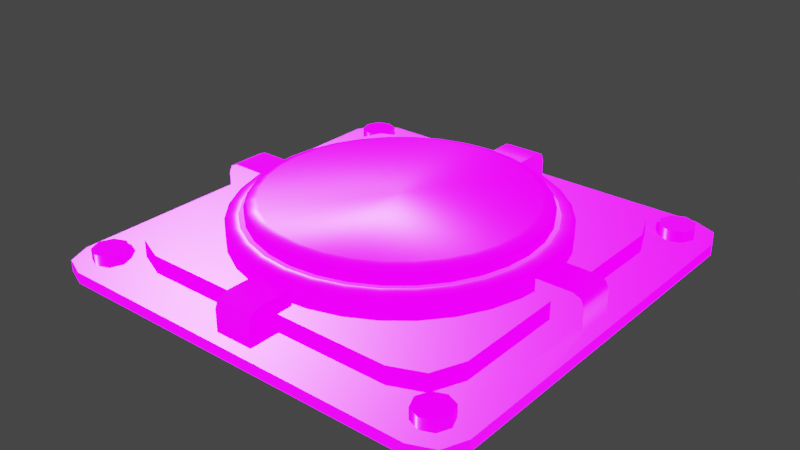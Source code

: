 # Source: button_ex.blend  (saved by Blender 3.6.13; exported with 4.5.12 LTS)
import bpy
from mathutils import Matrix  # noqa: F401  (used for matrix-valued properties, if any)

bpy.ops.wm.read_factory_settings(use_empty=True)
scene = bpy.context.scene
scene.name = 'Scene'

# ---- collections
col_collection = bpy.data.collections.new('Collection'); scene.collection.children.link(col_collection)

# ---- images (referenced by path relative to the original .blend; pixels are not part of the script)
import os
ASSET_DIR = os.environ.get("B2B_ASSET_DIR", "")  # directory of the original .blend (textures are referenced by path, not embedded)
HERE = os.path.dirname(os.path.abspath(__file__))  # packed textures are extracted next to this script under _unpacked/

def load_image(name, relpath, width, height, colorspace="sRGB"):
    """Load a texture the original file referenced (path relative to the .blend, or extracted next to this script)."""
    p = next((c for c in (os.path.join(HERE, relpath), os.path.join(ASSET_DIR, relpath)) if relpath and os.path.exists(c)), "")
    if p:
        img = bpy.data.images.load(p, check_existing=True)
        img.name = name
    else:  # same state as the original file: an image datablock whose file is absent (Cycles renders it pink)
        img = bpy.data.images.new(name, width, height)
        img.source = "FILE"
        img.filepath = "//" + (relpath or name)
    img.colorspace_settings.name = colorspace
    return img
img_button_g_color_png = load_image('button_g.color.png', 'button_g.color.png', 1024, 1024, 'sRGB')
img_button_b_color_png = load_image('button_b.color.png', 'button_b.color.png', 1024, 1024, 'sRGB')
img_button_c_data_png = load_image('button_c.data.png', 'button_c.data.png', 1024, 1024, 'sRGB')
img_button_m_data_png = load_image('button_m.data.png', 'button_m.data.png', 1024, 1024, 'sRGB')
img_button_r_data_png = load_image('button_r.data.png', 'button_r.data.png', 1024, 1024, 'sRGB')
img_button_n_normal_png = load_image('button_n.normal.png', 'button_n.normal.png', 1024, 1024, 'Linear Rec.709')

# ---- materials (node trees are filled in below, after node groups)
mat_material = bpy.data.materials.new('Material')
mat_material.alpha_threshold = 0.0
mat_material.use_transparent_shadow = False
mat_material.diffuse_color = (1.0, 1.0, 1.0, 1.0)
mat_material.roughness = 0.5
mat_material.line_color = (0.0, 0.0, 0.0, 1.0)

# ---- material node trees
mat_material.use_nodes = True; mat_material.node_tree.nodes.clear()
_N = mat_material.node_tree.nodes; _L = mat_material.node_tree.links
n0 = _N.new('ShaderNodeOutputMaterial'); n0.name = 'Material Output'; n0.location = (300, 300)
n1 = _N.new('ShaderNodeVertexColor'); n1.name = 'Color Attribute'; n1.location = (-521, 436)
n2 = _N.new('ShaderNodeRGB'); n2.name = 'RGB'; n2.location = (-851, 39)
n2.outputs[0].default_value = (0.271, 0.02764, 0.5, 1.0)
n3 = _N.new('ShaderNodeTexImage'); n3.name = 'Image Texture.002'; n3.location = (-657, -213)
n3.hide = True
n3.image = img_button_g_color_png
n4 = _N.new('ShaderNodeMix'); n4.name = 'Mix.002'; n4.location = (-387, -174)
n4.hide = True
n4.data_type = 'RGBA'
n4.blend_type = 'MULTIPLY'
n4.inputs[0].default_value = 1.0
n5 = _N.new('ShaderNodeMix'); n5.name = 'Mix'; n5.location = (-193, 213)
n5.hide = True
n5.data_type = 'RGBA'
n5.blend_type = 'MULTIPLY'
n5.inputs[0].default_value = 1.0
n6 = _N.new('ShaderNodeTexImage'); n6.name = 'Image Texture'; n6.location = (-657, 232)
n6.hide = True
n6.image = img_button_b_color_png
n7 = _N.new('ShaderNodeMix'); n7.name = 'Mix.001'; n7.location = (-387, 193)
n7.hide = True
n7.data_type = 'RGBA'
n7.blend_type = 'MULTIPLY'
n7.inputs[0].default_value = 1.0
n8 = _N.new('ShaderNodeTexImage'); n8.name = 'Image Texture.001'; n8.location = (-657, 193)
n8.hide = True
n8.image = img_button_c_data_png
n9 = _N.new('ShaderNodeTexImage'); n9.name = 'Image Texture.003'; n9.location = (-657, 155)
n9.hide = True
n9.image = img_button_m_data_png
n10 = _N.new('ShaderNodeTexImage'); n10.name = 'Image Texture.004'; n10.location = (-657, 116)
n10.hide = True
n10.image = img_button_r_data_png
n11 = _N.new('ShaderNodeTexImage'); n11.name = 'Image Texture.005'; n11.location = (-657, 77)
n11.hide = True
n11.image = img_button_n_normal_png
n12 = _N.new('ShaderNodeNormalMap'); n12.name = 'Normal Map'; n12.location = (-348, 77)
n12.hide = True
n13 = _N.new('ShaderNodeBsdfPrincipled'); n13.name = 'Principled BSDF'; n13.location = (10, 300)
n13.distribution = 'GGX'
n13.subsurface_method = 'RANDOM_WALK_SKIN'
n13.inputs[3].default_value = 1.45
n13.inputs[28].default_value = 10.0
_L.new(n13.outputs[0], n0.inputs[0])
_L.new(n6.outputs[0], n5.inputs[6])
_L.new(n5.outputs[2], n13.inputs[0])
_L.new(n7.outputs[2], n5.inputs[7])
_L.new(n8.outputs[0], n7.inputs[6])
_L.new(n3.outputs[0], n4.inputs[6])
_L.new(n2.outputs[0], n4.inputs[7])
_L.new(n4.outputs[2], n13.inputs[27])
_L.new(n2.outputs[0], n7.inputs[7])
_L.new(n9.outputs[0], n13.inputs[1])
_L.new(n10.outputs[0], n13.inputs[2])
_L.new(n11.outputs[0], n12.inputs[1])
_L.new(n12.outputs[0], n13.inputs[5])
n0.is_active_output = True

# ---- world
world_world = bpy.data.worlds.new('World'); scene.world = world_world
world_world.use_nodes = True; world_world.node_tree.nodes.clear()
_N = world_world.node_tree.nodes; _L = world_world.node_tree.links
n0 = _N.new('ShaderNodeOutputWorld'); n0.name = 'World Output'; n0.location = (300, 300)
n1 = _N.new('ShaderNodeBackground'); n1.name = 'Background'; n1.location = (10, 300)
n1.inputs[0].default_value = (0.05088, 0.05088, 0.05088, 1.0)
_L.new(n1.outputs[0], n0.inputs[0])
n0.is_active_output = True
world_world.color = (0.05088, 0.05088, 0.05088)
world_world.use_sun_shadow = False
world_world.sun_shadow_jitter_overblur = 0.0

# ---- meshes
me_plane = bpy.data.meshes.new('Plane')
me_plane.from_pydata([(-1.0, -0.5, 0.0), (-0.94, -0.088, 0.05), (-0.4991, -1.0, 0.0), (-0.85, -1.0, 0.0), (-1.0, -0.85, 0.0), (-0.9561, -0.9561, 0.0), (-1.0, -0.85, 0.05), (-0.85, -1.0, 0.05), (-0.9561, -0.9561, 0.05), (-0.8, -0.5, 0.05), (-0.6, -0.8, 0.05), (-0.8, -0.6, 0.05), (-0.7414, -0.7414, 0.05), (-0.9, -0.725, 0.05), (-0.725, -0.9, 0.05), (-0.9, -0.088, 0.05), (-0.84, -0.76, 0.05), (-0.8966, -0.7834, 0.05), (-0.92, -0.84, 0.05), (-0.8966, -0.8966, 0.05), (-0.84, -0.92, 0.05), (-0.7834, -0.8966, 0.05), (-0.76, -0.84, 0.05), (-0.7834, -0.7834, 0.05), (-0.84, -0.76, 0.1), (-0.8966, -0.7834, 0.1), (-0.92, -0.84, 0.1), (-0.8966, -0.8966, 0.1), (-0.84, -0.92, 0.1), (-0.7834, -0.8966, 0.1), (-0.76, -0.84, 0.1), (-0.7834, -0.7834, 0.1), (-0.84, -0.84, 0.1), (5.821e-10, -0.5, 0.13), (-0.7277, -0.088, 0.13), (-0.8, -0.088, 0.13), (-0.6, -0.8, 0.13), (-0.7414, -0.7414, 0.13), (-0.8, -0.6, 0.13), (-0.4991, -1.0, 0.05), (-1.0, -0.5, 0.05), (-1.164e-09, -0.94, 0.05), (-0.4991, -0.8, 0.13), (-0.4991, -0.8, 0.05), (-0.9, -0.5, 0.05), (-0.8, -0.088, 0.05), (-0.4991, -0.9, 0.05), (-1.164e-09, -0.728, 0.13), (-0.8, -0.5, 0.13), (-0.4991, -0.5, 0.13), (-0.7277, -0.088, 0.2), (-0.8, -0.088, 0.2), (-0.89, -0.088, 0.2), (-0.7277, 0.0, 0.2), (-0.9254, -0.088, 0.1854), (-0.8, 0.0, 0.2), (-0.94, -0.088, 0.15), (-0.89, 0.0, 0.2), (-0.9254, 0.0, 0.1854), (-0.94, 0.0, 0.15), (-0.94, 0.088, 0.05), (-0.9, 0.088, 0.05), (-0.7277, 0.088, 0.13), (-0.8, 0.088, 0.13), (-0.8, 0.088, 0.05), (-0.7277, 0.088, 0.2), (-0.8, 0.088, 0.2), (-0.89, 0.088, 0.2), (-0.9254, 0.088, 0.1854), (-0.94, 0.088, 0.15), (1.0, 4.429e-08, 0.0), (4.371e-08, -1.0, 0.0), (4.371e-08, -1.0, 0.05), (0.5, -1.0, 0.0), (0.088, -0.94, 0.05), (1.0, -0.4991, 0.0), (1.0, -0.85, 0.0), (0.85, -1.0, 0.0), (0.9561, -0.9561, 0.0), (0.85, -1.0, 0.05), (1.0, -0.85, 0.05), (0.9561, -0.9561, 0.05), (0.5, -0.8, 0.05), (0.8, -0.6, 0.05), (0.6, -0.8, 0.05), (0.7414, -0.7414, 0.05), (0.725, -0.9, 0.05), (0.9, -0.725, 0.05), (0.088, -0.9, 0.05), (0.76, -0.84, 0.05), (0.7834, -0.8966, 0.05), (0.84, -0.92, 0.05), (0.8966, -0.8966, 0.05), (0.92, -0.84, 0.05), (0.8966, -0.7834, 0.05), (0.84, -0.76, 0.05), (0.7834, -0.7834, 0.05), (0.76, -0.84, 0.1), (0.7834, -0.8966, 0.1), (0.84, -0.92, 0.1), (0.8966, -0.8966, 0.1), (0.92, -0.84, 0.1), (0.8966, -0.7834, 0.1), (0.84, -0.76, 0.1), (0.7834, -0.7834, 0.1), (0.84, -0.84, 0.1), (0.5, 2.244e-08, 0.13), (0.088, -0.7277, 0.13), (0.088, -0.8, 0.13), (0.8, -0.6, 0.13), (0.7414, -0.7414, 0.13), (0.6, -0.8, 0.13), (1.0, -0.4991, 0.05), (0.5, -1.0, 0.05), (0.94, 3.992e-08, 0.05), (0.8, -0.4991, 0.13), (0.8, -0.4991, 0.05), (0.5, -0.9, 0.05), (0.088, -0.8, 0.05), (0.9, -0.4991, 0.05), (0.5, -0.8, 0.13), (0.5, -0.4991, 0.13), (0.088, -0.7277, 0.2), (0.088, -0.8, 0.2), (0.088, -0.89, 0.2), (3.181e-08, -0.7277, 0.2), (0.088, -0.9254, 0.1854), (3.497e-08, -0.8, 0.2), (0.088, -0.94, 0.15), (3.89e-08, -0.89, 0.2), (4.045e-08, -0.9254, 0.1854), (4.109e-08, -0.94, 0.15), (-0.088, -0.94, 0.05), (-0.088, -0.9, 0.05), (-0.088, -0.7277, 0.13), (-0.088, -0.8, 0.13), (-0.088, -0.8, 0.05), (-0.088, -0.7277, 0.2), (-0.088, -0.8, 0.2), (-0.088, -0.89, 0.2), (-0.088, -0.9254, 0.1854), (-0.088, -0.94, 0.15), (1.0, 8.742e-08, 0.05), (1.0, 0.5, 0.0), (0.94, 0.088, 0.05), (0.4991, 1.0, 0.0), (0.85, 1.0, 0.0), (1.0, 0.85, 0.0), (0.9561, 0.9561, 0.0), (1.0, 0.85, 0.05), (0.85, 1.0, 0.05), (0.9561, 0.9561, 0.05), (0.8, 0.5, 0.05), (0.6, 0.8, 0.05), (0.8, 0.6, 0.05), (0.7414, 0.7414, 0.05), (0.9, 0.725, 0.05), (0.725, 0.9, 0.05), (0.9, 0.088, 0.05), (0.84, 0.76, 0.05), (0.8966, 0.7834, 0.05), (0.92, 0.84, 0.05), (0.8966, 0.8966, 0.05), (0.84, 0.92, 0.05), (0.7834, 0.8966, 0.05), (0.76, 0.84, 0.05), (0.7834, 0.7834, 0.05), (0.84, 0.76, 0.1), (0.8966, 0.7834, 0.1), (0.92, 0.84, 0.1), (0.8966, 0.8966, 0.1), (0.84, 0.92, 0.1), (0.7834, 0.8966, 0.1), (0.76, 0.84, 0.1), (0.7834, 0.7834, 0.1), (0.84, 0.84, 0.1), (-4.429e-08, 0.5, 0.13), (0.7277, 0.088, 0.13), (0.8, 0.088, 0.13), (0.6, 0.8, 0.13), (0.7414, 0.7414, 0.13), (0.8, 0.6, 0.13), (0.4991, 1.0, 0.05), (1.0, 0.5, 0.05), (0.4991, 0.8, 0.13), (0.4991, 0.8, 0.05), (0.9, 0.5, 0.05), (0.8, 0.088, 0.05), (0.4991, 0.9, 0.05), (0.8, 0.5, 0.13), (0.4991, 0.5, 0.13), (0.7277, 6.362e-08, 0.13), (0.7277, 0.088, 0.2), (0.8, 0.088, 0.2), (0.89, 0.088, 0.2), (0.7277, 6.362e-08, 0.2), (0.9254, 0.088, 0.1854), (0.8, 6.994e-08, 0.2), (0.94, 0.088, 0.15), (0.89, 7.781e-08, 0.2), (0.9254, 8.09e-08, 0.1854), (0.94, 8.218e-08, 0.15), (0.94, -0.088, 0.05), (0.9, -0.088, 0.05), (0.7277, -0.088, 0.13), (0.8, -0.088, 0.13), (0.8, -0.088, 0.05), (0.7277, -0.088, 0.2), (0.8, -0.088, 0.2), (0.89, -0.088, 0.2), (0.9254, -0.088, 0.1854), (0.94, -0.088, 0.15), (-1.0, -1.317e-07, 0.0), (-1.0, -1.317e-07, 0.05), (-1.311e-07, 1.0, 0.0), (-1.311e-07, 1.0, 0.05), (-0.5, 1.0, 0.0), (-0.088, 0.94, 0.05), (-1.0, 0.4991, 0.0), (-1.0, 0.85, 0.0), (-0.85, 1.0, 0.0), (-0.9561, 0.9561, 0.0), (-0.85, 1.0, 0.05), (-1.0, 0.85, 0.05), (-0.9561, 0.9561, 0.05), (-0.5, 0.8, 0.05), (-0.8, 0.6, 0.05), (-0.6, 0.8, 0.05), (-0.7414, 0.7414, 0.05), (-0.725, 0.9, 0.05), (-0.9, 0.725, 0.05), (-0.088, 0.9, 0.05), (-0.76, 0.84, 0.05), (-0.7834, 0.8966, 0.05), (-0.84, 0.92, 0.05), (-0.8966, 0.8966, 0.05), (-0.92, 0.84, 0.05), (-0.8966, 0.7834, 0.05), (-0.84, 0.76, 0.05), (-0.7834, 0.7834, 0.05), (-0.76, 0.84, 0.1), (-0.7834, 0.8966, 0.1), (-0.84, 0.92, 0.1), (-0.8966, 0.8966, 0.1), (-0.92, 0.84, 0.1), (-0.8966, 0.7834, 0.1), (-0.84, 0.76, 0.1), (-0.7834, 0.7834, 0.1), (-0.84, 0.84, 0.1), (-0.5, -6.615e-08, 0.13), (-0.088, 0.7277, 0.13), (-0.088, 0.8, 0.13), (-0.8, 0.6, 0.13), (-0.7414, 0.7414, 0.13), (-0.6, 0.8, 0.13), (-1.0, 0.4991, 0.05), (-0.5, 1.0, 0.05), (-0.94, -1.221e-07, 0.05), (-1.233e-07, 0.94, 0.05), (-0.8, 0.4991, 0.13), (-0.8, 0.4991, 0.05), (-0.5, 0.9, 0.05), (-0.088, 0.8, 0.05), (-0.9, 0.4991, 0.05), (-0.728, -9.43e-08, 0.13), (-0.5, 0.8, 0.13), (-0.5, 0.4991, 0.13), (-9.543e-08, 0.7277, 0.13), (-0.088, 0.7277, 0.2), (-0.088, 0.8, 0.2), (-0.088, 0.89, 0.2), (-9.543e-08, 0.7277, 0.2), (-0.088, 0.9254, 0.1854), (-1.049e-07, 0.8, 0.2), (-0.088, 0.94, 0.15), (-1.167e-07, 0.89, 0.2), (-1.213e-07, 0.9254, 0.1854), (-1.233e-07, 0.94, 0.15), (0.088, 0.94, 0.05), (0.088, 0.9, 0.05), (0.088, 0.7277, 0.13), (0.088, 0.8, 0.13), (0.088, 0.8, 0.05), (0.088, 0.7277, 0.2), (0.088, 0.8, 0.2), (0.088, 0.89, 0.2), (0.088, 0.9254, 0.1854), (0.088, 0.94, 0.15), (1.539e-08, 0.72, 0.13), (-0.1405, 0.7062, 0.13), (-0.2755, 0.6652, 0.13), (-0.4, 0.5987, 0.13), (-0.5091, 0.5091, 0.13), (-0.5987, 0.4, 0.13), (-0.6652, 0.2755, 0.13), (-0.7062, 0.1405, 0.13), (-0.72, 3.272e-09, 0.13), (-0.7062, -0.1405, 0.13), (-0.6652, -0.2755, 0.13), (-0.5987, -0.4, 0.13), (-0.5091, -0.5091, 0.13), (-0.4, -0.5987, 0.13), (-0.2755, -0.6652, 0.13), (-0.1405, -0.7062, 0.13), (1.539e-08, -0.72, 0.13), (0.1405, -0.7062, 0.13), (0.2755, -0.6652, 0.13), (0.4, -0.5987, 0.13), (0.5091, -0.5091, 0.13), (0.5987, -0.4, 0.13), (0.6652, -0.2755, 0.13), (0.7062, -0.1405, 0.13), (0.72, 3.272e-09, 0.13), (0.7062, 0.1405, 0.13), (0.6652, 0.2755, 0.13), (0.5987, 0.4, 0.13), (0.5091, 0.5091, 0.13), (0.4, 0.5987, 0.13), (0.2755, 0.6652, 0.13), (0.1405, 0.7062, 0.13), (1.539e-08, 0.6616, 0.23), (-0.1291, 0.6489, 0.23), (-0.2532, 0.6112, 0.23), (-0.3676, 0.5501, 0.23), (-0.4678, 0.4678, 0.23), (-0.5501, 0.3676, 0.23), (-0.6112, 0.2532, 0.23), (-0.6489, 0.1291, 0.23), (-0.6616, 3.272e-09, 0.23), (-0.6489, -0.1291, 0.23), (-0.6112, -0.2532, 0.23), (-0.5501, -0.3676, 0.23), (-0.4678, -0.4678, 0.23), (-0.3676, -0.5501, 0.23), (-0.2532, -0.6112, 0.23), (-0.1291, -0.6489, 0.23), (1.539e-08, -0.6616, 0.23), (0.1291, -0.6489, 0.23), (0.2532, -0.6112, 0.23), (0.3676, -0.5501, 0.23), (0.4678, -0.4678, 0.23), (0.5501, -0.3676, 0.23), (0.6112, -0.2532, 0.23), (0.6489, -0.1291, 0.23), (0.6616, 3.272e-09, 0.23), (0.6489, 0.1291, 0.23), (0.6112, 0.2532, 0.23), (0.5501, 0.3676, 0.23), (0.4678, 0.4678, 0.23), (0.3676, 0.5501, 0.23), (0.2532, 0.6112, 0.23), (0.1291, 0.6489, 0.23), (4.542e-08, 1.176e-09, 0.1543), (-0.1371, 0.6891, 0.23), (-0.1405, 0.7062, 0.2127), (1.539e-08, 0.72, 0.2127), (1.539e-08, 0.7026, 0.23), (-0.2689, 0.6491, 0.23), (-0.2755, 0.6652, 0.2127), (-0.3904, 0.5842, 0.23), (-0.4, 0.5987, 0.2127), (-0.4968, 0.4968, 0.23), (-0.5091, 0.5091, 0.2127), (-0.5842, 0.3904, 0.23), (-0.5987, 0.4, 0.2127), (-0.6491, 0.2689, 0.23), (-0.6652, 0.2755, 0.2127), (-0.6891, 0.1371, 0.23), (-0.7062, 0.1405, 0.2127), (-0.7026, 3.272e-09, 0.23), (-0.72, 3.272e-09, 0.2127), (-0.6891, -0.1371, 0.23), (-0.7062, -0.1405, 0.2127), (-0.6491, -0.2689, 0.23), (-0.6652, -0.2755, 0.2127), (-0.5842, -0.3904, 0.23), (-0.5987, -0.4, 0.2127), (-0.4968, -0.4968, 0.23), (-0.5091, -0.5091, 0.2127), (-0.3904, -0.5842, 0.23), (-0.4, -0.5987, 0.2127), (-0.2689, -0.6491, 0.23), (-0.2755, -0.6652, 0.2127), (-0.1371, -0.6891, 0.23), (-0.1405, -0.7062, 0.2127), (1.539e-08, -0.7026, 0.23), (1.539e-08, -0.72, 0.2127), (0.1371, -0.6891, 0.23), (0.1405, -0.7062, 0.2127), (0.2689, -0.6491, 0.23), (0.2755, -0.6652, 0.2127), (0.3904, -0.5842, 0.23), (0.4, -0.5987, 0.2127), (0.4968, -0.4968, 0.23), (0.5091, -0.5091, 0.2127), (0.5842, -0.3904, 0.23), (0.5987, -0.4, 0.2127), (0.6491, -0.2689, 0.23), (0.6652, -0.2755, 0.2127), (0.6891, -0.1371, 0.23), (0.7062, -0.1405, 0.2127), (0.7026, 3.272e-09, 0.23), (0.72, 3.272e-09, 0.2127), (0.6891, 0.1371, 0.23), (0.7062, 0.1405, 0.2127), (0.6491, 0.2689, 0.23), (0.6652, 0.2755, 0.2127), (0.5842, 0.3904, 0.23), (0.5987, 0.4, 0.2127), (0.4968, 0.4968, 0.23), (0.5091, 0.5091, 0.2127), (0.3904, 0.5842, 0.23), (0.4, 0.5987, 0.2127), (0.2689, 0.6491, 0.23), (0.2755, 0.6652, 0.2127), (0.1371, 0.6891, 0.23), (0.1405, 0.7062, 0.2127)], [], [(3, 2, 39, 7), (2, 71, 72, 39), (9, 11, 38, 48), (212, 0, 40, 213), (44, 13, 11, 9), (6, 4, 5, 8), (8, 5, 3, 7), (0, 4, 6, 40), (10, 43, 42, 36), (14, 46, 43, 10), (11, 12, 37, 38), (7, 39, 46, 14), (40, 6, 13, 44), (16, 23, 12, 11), (23, 22, 10, 12), (22, 21, 14, 10), (21, 20, 7, 14), (20, 19, 8, 7), (19, 18, 6, 8), (18, 17, 13, 6), (17, 16, 11, 13), (22, 23, 31, 30), (20, 21, 29, 28), (18, 19, 27, 26), (16, 17, 25, 24), (23, 16, 24, 31), (21, 22, 30, 29), (19, 20, 28, 27), (17, 18, 26, 25), (25, 26, 32), (26, 27, 32), (27, 28, 32), (28, 29, 32), (29, 30, 32), (30, 31, 32), (31, 24, 32), (24, 25, 32), (48, 38, 37, 49), (49, 37, 36, 42), (12, 10, 36, 37), (41, 132, 39, 72), (1, 257, 213, 40), (136, 135, 42, 43), (45, 15, 44, 9), (133, 136, 43, 46), (15, 1, 40, 44), (132, 133, 46, 39), (134, 47, 33, 49), (135, 134, 49, 42), (264, 34, 49, 249), (34, 35, 48, 49), (35, 45, 9, 48), (45, 35, 51, 52), (34, 264, 53, 50), (35, 34, 50, 51), (54, 56, 1, 15), (45, 52, 54, 15), (51, 50, 53, 55), (54, 52, 57, 58), (56, 54, 58, 59), (52, 51, 55, 57), (1, 56, 59, 257), (64, 67, 66, 63), (62, 65, 53, 264), (63, 66, 65, 62), (68, 61, 60, 69), (64, 61, 68, 67), (66, 55, 53, 65), (68, 58, 57, 67), (69, 59, 58, 68), (67, 57, 55, 66), (60, 257, 59, 69), (76, 75, 112, 80), (75, 70, 142, 112), (82, 84, 111, 120), (71, 73, 113, 72), (117, 86, 84, 82), (79, 77, 78, 81), (81, 78, 76, 80), (73, 77, 79, 113), (83, 116, 115, 109), (87, 119, 116, 83), (84, 85, 110, 111), (80, 112, 119, 87), (113, 79, 86, 117), (89, 96, 85, 84), (96, 95, 83, 85), (95, 94, 87, 83), (94, 93, 80, 87), (93, 92, 81, 80), (92, 91, 79, 81), (91, 90, 86, 79), (90, 89, 84, 86), (95, 96, 104, 103), (93, 94, 102, 101), (91, 92, 100, 99), (89, 90, 98, 97), (96, 89, 97, 104), (94, 95, 103, 102), (92, 93, 101, 100), (90, 91, 99, 98), (98, 99, 105), (99, 100, 105), (100, 101, 105), (101, 102, 105), (102, 103, 105), (103, 104, 105), (104, 97, 105), (97, 98, 105), (120, 111, 110, 121), (121, 110, 109, 115), (85, 83, 109, 110), (114, 202, 112, 142), (74, 41, 72, 113), (206, 205, 115, 116), (118, 88, 117, 82), (203, 206, 116, 119), (88, 74, 113, 117), (202, 203, 119, 112), (204, 191, 106, 121), (205, 204, 121, 115), (47, 107, 121, 33), (107, 108, 120, 121), (108, 118, 82, 120), (118, 108, 123, 124), (107, 47, 125, 122), (108, 107, 122, 123), (126, 128, 74, 88), (118, 124, 126, 88), (123, 122, 125, 127), (126, 124, 129, 130), (128, 126, 130, 131), (124, 123, 127, 129), (74, 128, 131, 41), (136, 139, 138, 135), (134, 137, 125, 47), (135, 138, 137, 134), (140, 133, 132, 141), (136, 133, 140, 139), (138, 127, 125, 137), (140, 130, 129, 139), (141, 131, 130, 140), (139, 129, 127, 138), (132, 41, 131, 141), (146, 145, 182, 150), (145, 214, 215, 182), (152, 154, 181, 189), (70, 143, 183, 142), (186, 156, 154, 152), (149, 147, 148, 151), (151, 148, 146, 150), (143, 147, 149, 183), (153, 185, 184, 179), (157, 188, 185, 153), (154, 155, 180, 181), (150, 182, 188, 157), (183, 149, 156, 186), (159, 166, 155, 154), (166, 165, 153, 155), (165, 164, 157, 153), (164, 163, 150, 157), (163, 162, 151, 150), (162, 161, 149, 151), (161, 160, 156, 149), (160, 159, 154, 156), (165, 166, 174, 173), (163, 164, 172, 171), (161, 162, 170, 169), (159, 160, 168, 167), (166, 159, 167, 174), (164, 165, 173, 172), (162, 163, 171, 170), (160, 161, 169, 168), (168, 169, 175), (169, 170, 175), (170, 171, 175), (171, 172, 175), (172, 173, 175), (173, 174, 175), (174, 167, 175), (167, 168, 175), (189, 181, 180, 190), (190, 180, 179, 184), (155, 153, 179, 180), (258, 278, 182, 215), (144, 114, 142, 183), (282, 281, 184, 185), (187, 158, 186, 152), (279, 282, 185, 188), (158, 144, 183, 186), (278, 279, 188, 182), (280, 267, 176, 190), (281, 280, 190, 184), (191, 177, 190, 106), (177, 178, 189, 190), (178, 187, 152, 189), (187, 178, 193, 194), (177, 191, 195, 192), (178, 177, 192, 193), (196, 198, 144, 158), (187, 194, 196, 158), (193, 192, 195, 197), (196, 194, 199, 200), (198, 196, 200, 201), (194, 193, 197, 199), (144, 198, 201, 114), (206, 209, 208, 205), (204, 207, 195, 191), (205, 208, 207, 204), (210, 203, 202, 211), (206, 203, 210, 209), (208, 197, 195, 207), (210, 200, 199, 209), (211, 201, 200, 210), (209, 199, 197, 208), (202, 114, 201, 211), (219, 218, 255, 223), (218, 212, 213, 255), (225, 227, 254, 265), (214, 216, 256, 215), (261, 229, 227, 225), (222, 220, 221, 224), (224, 221, 219, 223), (216, 220, 222, 256), (226, 260, 259, 252), (230, 263, 260, 226), (227, 228, 253, 254), (223, 255, 263, 230), (256, 222, 229, 261), (232, 239, 228, 227), (239, 238, 226, 228), (238, 237, 230, 226), (237, 236, 223, 230), (236, 235, 224, 223), (235, 234, 222, 224), (234, 233, 229, 222), (233, 232, 227, 229), (238, 239, 247, 246), (236, 237, 245, 244), (234, 235, 243, 242), (232, 233, 241, 240), (239, 232, 240, 247), (237, 238, 246, 245), (235, 236, 244, 243), (233, 234, 242, 241), (241, 242, 248), (242, 243, 248), (243, 244, 248), (244, 245, 248), (245, 246, 248), (246, 247, 248), (247, 240, 248), (240, 241, 248), (265, 254, 253, 266), (266, 253, 252, 259), (228, 226, 252, 253), (257, 60, 255, 213), (217, 258, 215, 256), (64, 63, 259, 260), (262, 231, 261, 225), (61, 64, 260, 263), (231, 217, 256, 261), (60, 61, 263, 255), (62, 264, 249, 266), (63, 62, 266, 259), (267, 250, 266, 176), (250, 251, 265, 266), (251, 262, 225, 265), (262, 251, 269, 270), (250, 267, 271, 268), (251, 250, 268, 269), (272, 274, 217, 231), (262, 270, 272, 231), (269, 268, 271, 273), (272, 270, 275, 276), (274, 272, 276, 277), (270, 269, 273, 275), (217, 274, 277, 258), (282, 285, 284, 281), (280, 283, 271, 267), (281, 284, 283, 280), (286, 279, 278, 287), (282, 279, 286, 285), (284, 273, 271, 283), (286, 276, 275, 285), (287, 277, 276, 286), (285, 275, 273, 284), (278, 258, 277, 287), (345, 403, 405, 346), (332, 377, 379, 333), (346, 405, 407, 347), (333, 379, 381, 334), (347, 407, 409, 348), (334, 381, 383, 335), (321, 353, 357, 322), (348, 409, 411, 349), (335, 383, 385, 336), (289, 354, 355, 288), (349, 411, 413, 350), (336, 385, 387, 337), (323, 359, 361, 324), (350, 413, 415, 351), (337, 387, 389, 338), (324, 361, 363, 325), (338, 389, 391, 339), (325, 363, 365, 326), (322, 357, 359, 323), (339, 391, 393, 340), (326, 365, 367, 327), (340, 393, 395, 341), (327, 367, 369, 328), (341, 395, 397, 342), (328, 369, 371, 329), (342, 397, 399, 343), (329, 371, 373, 330), (343, 399, 401, 344), (330, 373, 375, 331), (344, 401, 403, 345), (331, 375, 377, 332), (321, 352, 320), (320, 352, 351), (351, 352, 350), (350, 352, 349), (349, 352, 348), (348, 352, 347), (347, 352, 346), (346, 352, 345), (345, 352, 344), (344, 352, 343), (343, 352, 342), (342, 352, 341), (341, 352, 340), (340, 352, 339), (339, 352, 338), (338, 352, 337), (337, 352, 336), (336, 352, 335), (335, 352, 334), (334, 352, 333), (333, 352, 332), (332, 352, 331), (331, 352, 330), (330, 352, 329), (329, 352, 328), (328, 352, 327), (327, 352, 326), (326, 352, 325), (325, 352, 324), (324, 352, 323), (323, 352, 322), (322, 352, 321), (290, 358, 354, 289), (351, 415, 356, 320), (291, 360, 358, 290), (292, 362, 360, 291), (293, 364, 362, 292), (294, 366, 364, 293), (295, 368, 366, 294), (296, 370, 368, 295), (297, 372, 370, 296), (298, 374, 372, 297), (299, 376, 374, 298), (300, 378, 376, 299), (301, 380, 378, 300), (302, 382, 380, 301), (303, 384, 382, 302), (304, 386, 384, 303), (305, 388, 386, 304), (306, 390, 388, 305), (307, 392, 390, 306), (308, 394, 392, 307), (309, 396, 394, 308), (310, 398, 396, 309), (311, 400, 398, 310), (312, 402, 400, 311), (313, 404, 402, 312), (314, 406, 404, 313), (315, 408, 406, 314), (316, 410, 408, 315), (317, 412, 410, 316), (318, 414, 412, 317), (319, 416, 414, 318), (288, 355, 416, 319), (354, 353, 356, 355), (358, 357, 353, 354), (360, 359, 357, 358), (362, 361, 359, 360), (364, 363, 361, 362), (366, 365, 363, 364), (368, 367, 365, 366), (370, 369, 367, 368), (372, 371, 369, 370), (374, 373, 371, 372), (376, 375, 373, 374), (378, 377, 375, 376), (380, 379, 377, 378), (382, 381, 379, 380), (384, 383, 381, 382), (386, 385, 383, 384), (388, 387, 385, 386), (390, 389, 387, 388), (392, 391, 389, 390), (394, 393, 391, 392), (396, 395, 393, 394), (398, 397, 395, 396), (400, 399, 397, 398), (402, 401, 399, 400), (404, 403, 401, 402), (406, 405, 403, 404), (408, 407, 405, 406), (410, 409, 407, 408), (412, 411, 409, 410), (414, 413, 411, 412), (416, 415, 413, 414), (355, 356, 415, 416), (320, 356, 353, 321)])
me_plane.polygons.foreach_set('use_smooth', [True] * 416)
_k = set([(1, 15), (1, 56), (1, 257), (6, 8), (6, 40), (7, 8), (7, 39), (9, 11), (9, 45), (10, 12), (10, 43), (11, 12), (15, 45), (16, 17), (16, 23), (17, 18), (18, 19), (19, 20), (20, 21), (21, 22), (22, 23), (24, 25), (24, 31), (25, 26), (26, 27), (27, 28), (28, 29), (29, 30), (30, 31), (34, 35), (34, 50), (34, 264), (35, 45), (35, 48), (36, 37), (36, 42), (37, 38), (38, 48), (39, 72), (40, 213), (41, 74), (41, 132), (42, 135), (43, 136), (47, 107), (47, 134), (50, 51), (50, 53), (51, 52), (52, 54), (53, 65), (54, 56), (60, 61), (60, 69), (60, 257), (61, 64), (62, 63), (62, 65), (62, 264), (63, 64), (63, 259), (64, 260), (65, 66), (66, 67), (67, 68), (68, 69), (72, 113), (74, 88), (74, 128), (79, 81), (79, 113), (80, 81), (80, 112), (82, 84), (82, 118), (83, 85), (83, 116), (84, 85), (88, 118), (89, 90), (89, 96), (90, 91), (91, 92), (92, 93), (93, 94), (94, 95), (95, 96), (97, 98), (97, 104), (98, 99), (99, 100), (100, 101), (101, 102), (102, 103), (103, 104), (107, 108), (107, 122), (108, 118), (108, 120), (109, 110), (109, 115), (110, 111), (111, 120), (112, 142), (114, 144), (114, 202), (115, 205), (116, 206), (122, 123), (122, 125), (123, 124), (124, 126), (125, 137), (126, 128), (132, 133), (132, 141), (133, 136), (134, 135), (134, 137), (135, 136), (137, 138), (138, 139), (139, 140), (140, 141), (142, 183), (144, 158), (144, 198), (149, 151), (149, 183), (150, 151), (150, 182), (152, 154), (152, 187), (153, 155), (153, 185), (154, 155), (158, 187), (159, 160), (159, 166), (160, 161), (161, 162), (162, 163), (163, 164), (164, 165), (165, 166), (167, 168), (167, 174), (168, 169), (169, 170), (170, 171), (171, 172), (172, 173), (173, 174), (177, 178), (177, 191), (177, 192), (178, 187), (178, 189), (179, 180), (179, 184), (180, 181), (181, 189), (182, 215), (184, 281), (185, 282), (191, 204), (192, 193), (192, 195), (193, 194), (194, 196), (195, 207), (196, 198), (202, 203), (202, 211), (203, 206), (204, 205), (204, 207), (205, 206), (207, 208), (208, 209), (209, 210), (210, 211), (213, 255), (215, 256), (217, 231), (217, 258), (217, 274), (222, 224), (222, 256), (223, 224), (223, 255), (225, 227), (225, 262), (226, 228), (226, 260), (227, 228), (231, 262), (232, 233), (232, 239), (233, 234), (234, 235), (235, 236), (236, 237), (237, 238), (238, 239), (240, 241), (240, 247), (241, 242), (242, 243), (243, 244), (244, 245), (245, 246), (246, 247), (250, 251), (250, 267), (250, 268), (251, 262), (251, 265), (252, 253), (252, 259), (253, 254), (254, 265), (258, 278), (267, 280), (268, 269), (268, 271), (269, 270), (270, 272), (271, 283), (272, 274), (278, 279), (278, 287), (279, 282), (280, 281), (280, 283), (281, 282), (283, 284), (284, 285), (285, 286), (286, 287), (320, 321), (320, 351), (321, 322), (322, 323), (323, 324), (324, 325), (325, 326), (326, 327), (327, 328), (328, 329), (329, 330), (330, 331), (331, 332), (332, 333), (333, 334), (334, 335), (335, 336), (336, 337), (337, 338), (338, 339), (339, 340), (340, 341), (341, 342), (342, 343), (343, 344), (344, 345), (345, 346), (346, 347), (347, 348), (348, 349), (349, 350), (350, 351)])
me_plane.attributes.new('sharp_edge', 'BOOLEAN', 'EDGE').data.foreach_set('value', [ (min(e.vertices), max(e.vertices)) in _k for e in me_plane.edges])
_uv = me_plane.uv_layers.new(name='UVMap')
_uv.uv.foreach_set('vector', [0.3667, 0.02116, 0.4842, 0.02116, 0.4902, 0.03316, 0.3769, 0.03316, 0.4842, 0.02116, 0.6513, 0.02116, 0.6513, 0.03316, 0.4902, 0.03316, 0.4027, 0.2007, 0.4027, 0.1696, 0.4145, 0.1785, 0.4145, 0.2081, 0.3164, 0.3561, 0.3164, 0.1886, 0.3284, 0.1946, 0.3284, 0.3561, 0.3607, 0.1946, 0.3607, 0.122, 0.393, 0.1623, 0.393, 0.1946, 0.3284, 0.08159, 0.3164, 0.0714, 0.3311, 0.03588, 0.3426, 0.04734, 0.3426, 0.04734, 0.3311, 0.03588, 0.3667, 0.02116, 0.3769, 0.03316, 0.3164, 0.1886, 0.3164, 0.0714, 0.3284, 0.08159, 0.3284, 0.1946, 0.4649, 0.1075, 0.4962, 0.1075, 0.5036, 0.1193, 0.4737, 0.1193, 0.4172, 0.06545, 0.4902, 0.06545, 0.4902, 0.09774, 0.4576, 0.09774, 0.4027, 0.1696, 0.4209, 0.1257, 0.4319, 0.1366, 0.4145, 0.1785, 0.3769, 0.03316, 0.4902, 0.03316, 0.4902, 0.06545, 0.4172, 0.06545, 0.3284, 0.1946, 0.3284, 0.08159, 0.3607, 0.122, 0.3607, 0.1946, 0.3801, 0.1107, 0.3984, 0.1031, 0.4119, 0.1167, 0.393, 0.1623, 0.3984, 0.1031, 0.4059, 0.08482, 0.4576, 0.09774, 0.4119, 0.1167, 0.4059, 0.08482, 0.3984, 0.06656, 0.4172, 0.06545, 0.4576, 0.09774, 0.3984, 0.06656, 0.3801, 0.05899, 0.3769, 0.03316, 0.4172, 0.06545, 0.3801, 0.05899, 0.3618, 0.06656, 0.3426, 0.04734, 0.3769, 0.03316, 0.3618, 0.06656, 0.3543, 0.08482, 0.3284, 0.08159, 0.3426, 0.04734, 0.3543, 0.08482, 0.3618, 0.1031, 0.3607, 0.122, 0.3284, 0.08159, 0.3618, 0.1031, 0.3801, 0.1107, 0.393, 0.1623, 0.3607, 0.122, 0.269, 0.0948, 0.269, 0.0573, 0.2996, 0.0573, 0.2996, 0.0948, 0.269, 0.1698, 0.269, 0.1323, 0.2996, 0.1323, 0.2996, 0.1698, 0.269, 0.2448, 0.269, 0.2073, 0.2996, 0.2073, 0.2996, 0.2448, 0.269, 0.3198, 0.269, 0.2823, 0.2996, 0.2823, 0.2996, 0.3198, 0.269, 0.0573, 0.269, 0.01981, 0.2996, 0.01981, 0.2996, 0.0573, 0.269, 0.1323, 0.269, 0.0948, 0.2996, 0.0948, 0.2996, 0.1323, 0.269, 0.2073, 0.269, 0.1698, 0.2996, 0.1698, 0.2996, 0.2073, 0.269, 0.2823, 0.269, 0.2448, 0.2996, 0.2448, 0.2996, 0.2823, 0.07828, 0.3629, 0.04363, 0.3485, 0.07828, 0.3139, 0.04363, 0.3485, 0.02929, 0.3139, 0.07828, 0.3139, 0.02929, 0.3139, 0.04363, 0.2792, 0.07828, 0.3139, 0.04363, 0.2792, 0.07828, 0.2649, 0.07828, 0.3139, 0.07828, 0.2649, 0.1129, 0.2792, 0.07828, 0.3139, 0.1129, 0.2792, 0.1273, 0.3139, 0.07828, 0.3139, 0.1273, 0.3139, 0.1129, 0.3485, 0.07828, 0.3139, 0.1129, 0.3485, 0.07828, 0.3629, 0.07828, 0.3139, 0.4145, 0.2081, 0.4145, 0.1785, 0.4319, 0.1366, 0.5036, 0.2081, 0.5036, 0.2081, 0.4319, 0.1366, 0.4737, 0.1193, 0.5036, 0.1193, 0.4209, 0.1257, 0.4649, 0.1075, 0.4737, 0.1193, 0.4319, 0.1366, 0.6513, 0.05253, 0.6229, 0.05253, 0.4902, 0.03316, 0.6513, 0.03316, 0.3478, 0.3276, 0.3478, 0.3561, 0.3284, 0.3561, 0.3284, 0.1946, 0.624, 0.1075, 0.6253, 0.1193, 0.5036, 0.1193, 0.4962, 0.1075, 0.393, 0.3276, 0.3607, 0.3276, 0.3607, 0.1946, 0.393, 0.1946, 0.6229, 0.06545, 0.6229, 0.09774, 0.4902, 0.09774, 0.4902, 0.06545, 0.3607, 0.3276, 0.3478, 0.3276, 0.3284, 0.1946, 0.3607, 0.1946, 0.6229, 0.05253, 0.6229, 0.06545, 0.4902, 0.06545, 0.4902, 0.03316, 0.6253, 0.1407, 0.6513, 0.1406, 0.6513, 0.2081, 0.5036, 0.2081, 0.6253, 0.1193, 0.6253, 0.1407, 0.5036, 0.2081, 0.5036, 0.1193, 0.4358, 0.3561, 0.4359, 0.33, 0.5036, 0.2081, 0.5033, 0.3561, 0.4359, 0.33, 0.4145, 0.33, 0.4145, 0.2081, 0.5036, 0.2081, 0.4145, 0.33, 0.4027, 0.3287, 0.4027, 0.2007, 0.4145, 0.2081, 0.1487, 0.3241, 0.202, 0.3241, 0.2486, 0.3241, 0.2486, 0.384, 0.202, 0.276, 0.202, 0.2174, 0.2486, 0.2174, 0.2486, 0.276, 0.202, 0.3241, 0.202, 0.276, 0.2486, 0.276, 0.2486, 0.3241, 0.2389, 0.4076, 0.2153, 0.4173, 0.1487, 0.4173, 0.1487, 0.3907, 0.1487, 0.3241, 0.2486, 0.384, 0.2389, 0.4076, 0.1487, 0.3907, 0.01565, 0.06636, 0.01565, 0.01823, 0.07425, 0.01823, 0.07425, 0.06636, 0.01565, 0.1518, 0.01565, 0.1263, 0.07425, 0.1263, 0.07425, 0.1518, 0.01565, 0.1773, 0.01565, 0.1518, 0.07425, 0.1518, 0.07425, 0.1773, 0.01565, 0.1263, 0.01565, 0.06636, 0.07425, 0.06636, 0.07425, 0.1263, 0.01565, 0.2439, 0.01565, 0.1773, 0.07425, 0.1773, 0.07425, 0.2439, 0.1487, 0.1106, 0.2486, 0.05071, 0.2486, 0.1106, 0.202, 0.1106, 0.202, 0.1588, 0.2486, 0.1588, 0.2486, 0.2174, 0.202, 0.2174, 0.202, 0.1106, 0.2486, 0.1106, 0.2486, 0.1588, 0.202, 0.1588, 0.2389, 0.02716, 0.1487, 0.04405, 0.1487, 0.01741, 0.2153, 0.01741, 0.1487, 0.1106, 0.1487, 0.04405, 0.2389, 0.02716, 0.2486, 0.05071, 0.1329, 0.06636, 0.07425, 0.06636, 0.07425, 0.01823, 0.1329, 0.01823, 0.1329, 0.1518, 0.07425, 0.1518, 0.07425, 0.1263, 0.1329, 0.1263, 0.1329, 0.1773, 0.07425, 0.1773, 0.07425, 0.1518, 0.1329, 0.1518, 0.1329, 0.1263, 0.07425, 0.1263, 0.07425, 0.06636, 0.1329, 0.06636, 0.1329, 0.2439, 0.07425, 0.2439, 0.07425, 0.1773, 0.1329, 0.1773, 0.9862, 0.0714, 0.9862, 0.1889, 0.9742, 0.1949, 0.9742, 0.08159, 0.9862, 0.1889, 0.9862, 0.3561, 0.9742, 0.3561, 0.9742, 0.1949, 0.8067, 0.1075, 0.8378, 0.1075, 0.8289, 0.1193, 0.7993, 0.1193, 0.6513, 0.02116, 0.8188, 0.02116, 0.8128, 0.03316, 0.6513, 0.03316, 0.8128, 0.06545, 0.8854, 0.06545, 0.8451, 0.09774, 0.8128, 0.09774, 0.9258, 0.03316, 0.936, 0.02116, 0.9715, 0.03588, 0.96, 0.04734, 0.96, 0.04734, 0.9715, 0.03588, 0.9862, 0.0714, 0.9742, 0.08159, 0.8188, 0.02116, 0.936, 0.02116, 0.9258, 0.03316, 0.8128, 0.03316, 0.8999, 0.1696, 0.8999, 0.201, 0.8881, 0.2083, 0.8881, 0.1785, 0.9419, 0.122, 0.9419, 0.1949, 0.9096, 0.1949, 0.9096, 0.1623, 0.8378, 0.1075, 0.8817, 0.1257, 0.8708, 0.1366, 0.8289, 0.1193, 0.9742, 0.08159, 0.9742, 0.1949, 0.9419, 0.1949, 0.9419, 0.122, 0.8128, 0.03316, 0.9258, 0.03316, 0.8854, 0.06545, 0.8128, 0.06545, 0.8967, 0.08482, 0.9043, 0.1031, 0.8907, 0.1167, 0.8451, 0.09774, 0.9043, 0.1031, 0.9226, 0.1107, 0.9096, 0.1623, 0.8907, 0.1167, 0.9226, 0.1107, 0.9408, 0.1031, 0.9419, 0.122, 0.9096, 0.1623, 0.9408, 0.1031, 0.9484, 0.08482, 0.9742, 0.08159, 0.9419, 0.122, 0.9484, 0.08482, 0.9408, 0.06656, 0.96, 0.04734, 0.9742, 0.08159, 0.9408, 0.06656, 0.9226, 0.05899, 0.9258, 0.03316, 0.96, 0.04734, 0.9226, 0.05899, 0.9043, 0.06656, 0.8854, 0.06545, 0.9258, 0.03316, 0.9043, 0.06656, 0.8967, 0.08482, 0.8451, 0.09774, 0.8854, 0.06545, 0.269, 0.0948, 0.269, 0.0573, 0.2996, 0.0573, 0.2996, 0.0948, 0.269, 0.1698, 0.269, 0.1323, 0.2996, 0.1323, 0.2996, 0.1698, 0.269, 0.2448, 0.269, 0.2073, 0.2996, 0.2073, 0.2996, 0.2448, 0.269, 0.3198, 0.269, 0.2823, 0.2996, 0.2823, 0.2996, 0.3198, 0.269, 0.0573, 0.269, 0.01981, 0.2996, 0.01981, 0.2996, 0.0573, 0.269, 0.1323, 0.269, 0.0948, 0.2996, 0.0948, 0.2996, 0.1323, 0.269, 0.2073, 0.269, 0.1698, 0.2996, 0.1698, 0.2996, 0.2073, 0.269, 0.2823, 0.269, 0.2448, 0.2996, 0.2448, 0.2996, 0.2823, 0.07828, 0.3629, 0.04363, 0.3485, 0.07828, 0.3139, 0.04363, 0.3485, 0.02929, 0.3139, 0.07828, 0.3139, 0.02929, 0.3139, 0.04363, 0.2792, 0.07828, 0.3139, 0.04363, 0.2792, 0.07828, 0.2649, 0.07828, 0.3139, 0.07828, 0.2649, 0.1129, 0.2792, 0.07828, 0.3139, 0.1129, 0.2792, 0.1273, 0.3139, 0.07828, 0.3139, 0.1273, 0.3139, 0.1129, 0.3485, 0.07828, 0.3139, 0.1129, 0.3485, 0.07828, 0.3629, 0.07828, 0.3139, 0.7993, 0.1193, 0.8289, 0.1193, 0.8708, 0.1366, 0.7993, 0.2083, 0.7993, 0.2083, 0.8708, 0.1366, 0.8881, 0.1785, 0.8881, 0.2083, 0.8817, 0.1257, 0.8999, 0.1696, 0.8881, 0.1785, 0.8708, 0.1366, 0.9549, 0.3561, 0.9549, 0.3276, 0.9742, 0.1949, 0.9742, 0.3561, 0.6797, 0.05253, 0.6513, 0.05253, 0.6513, 0.03316, 0.8128, 0.03316, 0.8999, 0.3287, 0.8881, 0.33, 0.8881, 0.2083, 0.8999, 0.201, 0.6797, 0.09774, 0.6797, 0.06545, 0.8128, 0.06545, 0.8128, 0.09774, 0.9419, 0.3276, 0.9096, 0.3276, 0.9096, 0.1949, 0.9419, 0.1949, 0.6797, 0.06545, 0.6797, 0.05253, 0.8128, 0.03316, 0.8128, 0.06545, 0.9549, 0.3276, 0.9419, 0.3276, 0.9419, 0.1949, 0.9742, 0.1949, 0.8667, 0.33, 0.8667, 0.3561, 0.7993, 0.3561, 0.7993, 0.2083, 0.8881, 0.33, 0.8667, 0.33, 0.7993, 0.2083, 0.8881, 0.2083, 0.6513, 0.1406, 0.6774, 0.1407, 0.7993, 0.2083, 0.6513, 0.2081, 0.6774, 0.1407, 0.6774, 0.1193, 0.7993, 0.1193, 0.7993, 0.2083, 0.6774, 0.1193, 0.6787, 0.1075, 0.8067, 0.1075, 0.7993, 0.1193, 0.1487, 0.3241, 0.202, 0.3241, 0.2486, 0.3241, 0.2486, 0.384, 0.202, 0.276, 0.202, 0.2174, 0.2486, 0.2174, 0.2486, 0.276, 0.202, 0.3241, 0.202, 0.276, 0.2486, 0.276, 0.2486, 0.3241, 0.2389, 0.4076, 0.2153, 0.4173, 0.1487, 0.4173, 0.1487, 0.3907, 0.1487, 0.3241, 0.2486, 0.384, 0.2389, 0.4076, 0.1487, 0.3907, 0.01565, 0.06636, 0.01565, 0.01823, 0.07425, 0.01823, 0.07425, 0.06636, 0.01565, 0.1518, 0.01565, 0.1263, 0.07425, 0.1263, 0.07425, 0.1518, 0.01565, 0.1773, 0.01565, 0.1518, 0.07425, 0.1518, 0.07425, 0.1773, 0.01565, 0.1263, 0.01565, 0.06636, 0.07425, 0.06636, 0.07425, 0.1263, 0.01565, 0.2439, 0.01565, 0.1773, 0.07425, 0.1773, 0.07425, 0.2439, 0.1487, 0.1106, 0.2486, 0.05071, 0.2486, 0.1106, 0.202, 0.1106, 0.202, 0.1588, 0.2486, 0.1588, 0.2486, 0.2174, 0.202, 0.2174, 0.202, 0.1106, 0.2486, 0.1106, 0.2486, 0.1588, 0.202, 0.1588, 0.2389, 0.02716, 0.1487, 0.04405, 0.1487, 0.01741, 0.2153, 0.01741, 0.1487, 0.1106, 0.1487, 0.04405, 0.2389, 0.02716, 0.2486, 0.05071, 0.1329, 0.06636, 0.07425, 0.06636, 0.07425, 0.01823, 0.1329, 0.01823, 0.1329, 0.1518, 0.07425, 0.1518, 0.07425, 0.1263, 0.1329, 0.1263, 0.1329, 0.1773, 0.07425, 0.1773, 0.07425, 0.1518, 0.1329, 0.1518, 0.1329, 0.1263, 0.07425, 0.1263, 0.07425, 0.06636, 0.1329, 0.06636, 0.1329, 0.2439, 0.07425, 0.2439, 0.07425, 0.1773, 0.1329, 0.1773, 0.936, 0.6909, 0.8185, 0.6909, 0.8125, 0.679, 0.9258, 0.679, 0.8185, 0.6909, 0.6513, 0.6909, 0.6513, 0.679, 0.8125, 0.679, 0.8999, 0.5114, 0.8999, 0.5425, 0.8881, 0.5336, 0.8881, 0.504, 0.9862, 0.3561, 0.9862, 0.5235, 0.9742, 0.5175, 0.9742, 0.3561, 0.9419, 0.5175, 0.9419, 0.5902, 0.9096, 0.5498, 0.9096, 0.5175, 0.9742, 0.6305, 0.9862, 0.6407, 0.9715, 0.6762, 0.96, 0.6648, 0.96, 0.6648, 0.9715, 0.6762, 0.936, 0.6909, 0.9258, 0.679, 0.9862, 0.5235, 0.9862, 0.6407, 0.9742, 0.6305, 0.9742, 0.5175, 0.8378, 0.6047, 0.8064, 0.6047, 0.7991, 0.5928, 0.8289, 0.5928, 0.8854, 0.6467, 0.8125, 0.6467, 0.8125, 0.6144, 0.8451, 0.6144, 0.8999, 0.5425, 0.8817, 0.5865, 0.8708, 0.5755, 0.8881, 0.5336, 0.9258, 0.679, 0.8125, 0.679, 0.8125, 0.6467, 0.8854, 0.6467, 0.9742, 0.5175, 0.9742, 0.6305, 0.9419, 0.5902, 0.9419, 0.5175, 0.9226, 0.6015, 0.9043, 0.609, 0.8907, 0.5955, 0.9096, 0.5498, 0.9043, 0.609, 0.8967, 0.6273, 0.8451, 0.6144, 0.8907, 0.5955, 0.8967, 0.6273, 0.9043, 0.6456, 0.8854, 0.6467, 0.8451, 0.6144, 0.9043, 0.6456, 0.9226, 0.6531, 0.9258, 0.679, 0.8854, 0.6467, 0.9226, 0.6531, 0.9408, 0.6456, 0.96, 0.6648, 0.9258, 0.679, 0.9408, 0.6456, 0.9484, 0.6273, 0.9742, 0.6305, 0.96, 0.6648, 0.9484, 0.6273, 0.9408, 0.609, 0.9419, 0.5902, 0.9742, 0.6305, 0.9408, 0.609, 0.9226, 0.6015, 0.9096, 0.5498, 0.9419, 0.5902, 0.269, 0.0948, 0.269, 0.0573, 0.2996, 0.0573, 0.2996, 0.0948, 0.269, 0.1698, 0.269, 0.1323, 0.2996, 0.1323, 0.2996, 0.1698, 0.269, 0.2448, 0.269, 0.2073, 0.2996, 0.2073, 0.2996, 0.2448, 0.269, 0.3198, 0.269, 0.2823, 0.2996, 0.2823, 0.2996, 0.3198, 0.269, 0.0573, 0.269, 0.01981, 0.2996, 0.01981, 0.2996, 0.0573, 0.269, 0.1323, 0.269, 0.0948, 0.2996, 0.0948, 0.2996, 0.1323, 0.269, 0.2073, 0.269, 0.1698, 0.2996, 0.1698, 0.2996, 0.2073, 0.269, 0.2823, 0.269, 0.2448, 0.2996, 0.2448, 0.2996, 0.2823, 0.07828, 0.3629, 0.04363, 0.3485, 0.07828, 0.3139, 0.04363, 0.3485, 0.02929, 0.3139, 0.07828, 0.3139, 0.02929, 0.3139, 0.04363, 0.2792, 0.07828, 0.3139, 0.04363, 0.2792, 0.07828, 0.2649, 0.07828, 0.3139, 0.07828, 0.2649, 0.1129, 0.2792, 0.07828, 0.3139, 0.1129, 0.2792, 0.1273, 0.3139, 0.07828, 0.3139, 0.1273, 0.3139, 0.1129, 0.3485, 0.07828, 0.3139, 0.1129, 0.3485, 0.07828, 0.3629, 0.07828, 0.3139, 0.8881, 0.504, 0.8881, 0.5336, 0.8708, 0.5755, 0.7991, 0.504, 0.7991, 0.504, 0.8708, 0.5755, 0.8289, 0.5928, 0.7991, 0.5928, 0.8817, 0.5865, 0.8378, 0.6047, 0.8289, 0.5928, 0.8708, 0.5755, 0.6513, 0.6596, 0.6797, 0.6596, 0.8125, 0.679, 0.6513, 0.679, 0.9549, 0.3845, 0.9549, 0.3561, 0.9742, 0.3561, 0.9742, 0.5175, 0.6787, 0.6047, 0.6774, 0.5928, 0.7991, 0.5928, 0.8064, 0.6047, 0.9096, 0.3845, 0.9419, 0.3845, 0.9419, 0.5175, 0.9096, 0.5175, 0.6797, 0.6467, 0.6797, 0.6144, 0.8125, 0.6144, 0.8125, 0.6467, 0.9419, 0.3845, 0.9549, 0.3845, 0.9742, 0.5175, 0.9419, 0.5175, 0.6797, 0.6596, 0.6797, 0.6467, 0.8125, 0.6467, 0.8125, 0.679, 0.6774, 0.5715, 0.6513, 0.5715, 0.6513, 0.504, 0.7991, 0.504, 0.6774, 0.5928, 0.6774, 0.5715, 0.7991, 0.504, 0.7991, 0.5928, 0.8667, 0.3561, 0.8667, 0.3821, 0.7991, 0.504, 0.7993, 0.3561, 0.8667, 0.3821, 0.8881, 0.3821, 0.8881, 0.504, 0.7991, 0.504, 0.8881, 0.3821, 0.8999, 0.3834, 0.8999, 0.5114, 0.8881, 0.504, 0.1487, 0.3241, 0.202, 0.3241, 0.2486, 0.3241, 0.2486, 0.384, 0.202, 0.276, 0.202, 0.2174, 0.2486, 0.2174, 0.2486, 0.276, 0.202, 0.3241, 0.202, 0.276, 0.2486, 0.276, 0.2486, 0.3241, 0.2389, 0.4076, 0.2153, 0.4173, 0.1487, 0.4173, 0.1487, 0.3907, 0.1487, 0.3241, 0.2486, 0.384, 0.2389, 0.4076, 0.1487, 0.3907, 0.01565, 0.06636, 0.01565, 0.01823, 0.07425, 0.01823, 0.07425, 0.06636, 0.01565, 0.1518, 0.01565, 0.1263, 0.07425, 0.1263, 0.07425, 0.1518, 0.01565, 0.1773, 0.01565, 0.1518, 0.07425, 0.1518, 0.07425, 0.1773, 0.01565, 0.1263, 0.01565, 0.06636, 0.07425, 0.06636, 0.07425, 0.1263, 0.01565, 0.2439, 0.01565, 0.1773, 0.07425, 0.1773, 0.07425, 0.2439, 0.1487, 0.1106, 0.2486, 0.05071, 0.2486, 0.1106, 0.202, 0.1106, 0.202, 0.1588, 0.2486, 0.1588, 0.2486, 0.2174, 0.202, 0.2174, 0.202, 0.1106, 0.2486, 0.1106, 0.2486, 0.1588, 0.202, 0.1588, 0.2389, 0.02716, 0.1487, 0.04405, 0.1487, 0.01741, 0.2153, 0.01741, 0.1487, 0.1106, 0.1487, 0.04405, 0.2389, 0.02716, 0.2486, 0.05071, 0.1329, 0.06636, 0.07425, 0.06636, 0.07425, 0.01823, 0.1329, 0.01823, 0.1329, 0.1518, 0.07425, 0.1518, 0.07425, 0.1263, 0.1329, 0.1263, 0.1329, 0.1773, 0.07425, 0.1773, 0.07425, 0.1518, 0.1329, 0.1518, 0.1329, 0.1263, 0.07425, 0.1263, 0.07425, 0.06636, 0.1329, 0.06636, 0.1329, 0.2439, 0.07425, 0.2439, 0.07425, 0.1773, 0.1329, 0.1773, 0.3164, 0.6407, 0.3164, 0.5232, 0.3284, 0.5172, 0.3284, 0.6305, 0.3164, 0.5232, 0.3164, 0.3561, 0.3284, 0.3561, 0.3284, 0.5172, 0.496, 0.6047, 0.4649, 0.6047, 0.4737, 0.5928, 0.5033, 0.5928, 0.6513, 0.6909, 0.4839, 0.6909, 0.4899, 0.679, 0.6513, 0.679, 0.4899, 0.6467, 0.4172, 0.6467, 0.4576, 0.6144, 0.4899, 0.6144, 0.3769, 0.679, 0.3667, 0.6909, 0.3311, 0.6762, 0.3426, 0.6648, 0.3426, 0.6648, 0.3311, 0.6762, 0.3164, 0.6407, 0.3284, 0.6305, 0.4839, 0.6909, 0.3667, 0.6909, 0.3769, 0.679, 0.4899, 0.679, 0.4027, 0.5425, 0.4027, 0.5112, 0.4145, 0.5038, 0.4145, 0.5336, 0.3607, 0.5902, 0.3607, 0.5172, 0.393, 0.5172, 0.393, 0.5498, 0.4649, 0.6047, 0.4209, 0.5865, 0.4319, 0.5755, 0.4737, 0.5928, 0.3284, 0.6305, 0.3284, 0.5172, 0.3607, 0.5172, 0.3607, 0.5902, 0.4899, 0.679, 0.3769, 0.679, 0.4172, 0.6467, 0.4899, 0.6467, 0.4059, 0.6273, 0.3984, 0.609, 0.4119, 0.5955, 0.4576, 0.6144, 0.3984, 0.609, 0.3801, 0.6015, 0.393, 0.5498, 0.4119, 0.5955, 0.3801, 0.6015, 0.3618, 0.609, 0.3607, 0.5902, 0.393, 0.5498, 0.3618, 0.609, 0.3543, 0.6273, 0.3284, 0.6305, 0.3607, 0.5902, 0.3543, 0.6273, 0.3618, 0.6456, 0.3426, 0.6648, 0.3284, 0.6305, 0.3618, 0.6456, 0.3801, 0.6531, 0.3769, 0.679, 0.3426, 0.6648, 0.3801, 0.6531, 0.3984, 0.6456, 0.4172, 0.6467, 0.3769, 0.679, 0.3984, 0.6456, 0.4059, 0.6273, 0.4576, 0.6144, 0.4172, 0.6467, 0.269, 0.0948, 0.269, 0.0573, 0.2996, 0.0573, 0.2996, 0.0948, 0.269, 0.1698, 0.269, 0.1323, 0.2996, 0.1323, 0.2996, 0.1698, 0.269, 0.2448, 0.269, 0.2073, 0.2996, 0.2073, 0.2996, 0.2448, 0.269, 0.3198, 0.269, 0.2823, 0.2996, 0.2823, 0.2996, 0.3198, 0.269, 0.0573, 0.269, 0.01981, 0.2996, 0.01981, 0.2996, 0.0573, 0.269, 0.1323, 0.269, 0.0948, 0.2996, 0.0948, 0.2996, 0.1323, 0.269, 0.2073, 0.269, 0.1698, 0.2996, 0.1698, 0.2996, 0.2073, 0.269, 0.2823, 0.269, 0.2448, 0.2996, 0.2448, 0.2996, 0.2823, 0.07828, 0.3629, 0.04363, 0.3485, 0.07828, 0.3139, 0.04363, 0.3485, 0.02929, 0.3139, 0.07828, 0.3139, 0.02929, 0.3139, 0.04363, 0.2792, 0.07828, 0.3139, 0.04363, 0.2792, 0.07828, 0.2649, 0.07828, 0.3139, 0.07828, 0.2649, 0.1129, 0.2792, 0.07828, 0.3139, 0.1129, 0.2792, 0.1273, 0.3139, 0.07828, 0.3139, 0.1273, 0.3139, 0.1129, 0.3485, 0.07828, 0.3139, 0.1129, 0.3485, 0.07828, 0.3629, 0.07828, 0.3139, 0.5033, 0.5928, 0.4737, 0.5928, 0.4319, 0.5755, 0.5033, 0.5038, 0.5033, 0.5038, 0.4319, 0.5755, 0.4145, 0.5336, 0.4145, 0.5038, 0.4209, 0.5865, 0.4027, 0.5425, 0.4145, 0.5336, 0.4319, 0.5755, 0.3478, 0.3561, 0.3478, 0.3845, 0.3284, 0.5172, 0.3284, 0.3561, 0.6229, 0.6596, 0.6513, 0.6596, 0.6513, 0.679, 0.4899, 0.679, 0.4027, 0.3834, 0.4145, 0.3821, 0.4145, 0.5038, 0.4027, 0.5112, 0.6229, 0.6144, 0.6229, 0.6467, 0.4899, 0.6467, 0.4899, 0.6144, 0.3607, 0.3845, 0.393, 0.3845, 0.393, 0.5172, 0.3607, 0.5172, 0.6229, 0.6467, 0.6229, 0.6596, 0.4899, 0.679, 0.4899, 0.6467, 0.3478, 0.3845, 0.3607, 0.3845, 0.3607, 0.5172, 0.3284, 0.5172, 0.4359, 0.3821, 0.4358, 0.3561, 0.5033, 0.3561, 0.5033, 0.5038, 0.4145, 0.3821, 0.4359, 0.3821, 0.5033, 0.5038, 0.4145, 0.5038, 0.6513, 0.5715, 0.6253, 0.5715, 0.5033, 0.5038, 0.6513, 0.504, 0.6253, 0.5715, 0.6253, 0.5928, 0.5033, 0.5928, 0.5033, 0.5038, 0.6253, 0.5928, 0.624, 0.6047, 0.496, 0.6047, 0.5033, 0.5928, 0.1487, 0.3241, 0.202, 0.3241, 0.2486, 0.3241, 0.2486, 0.384, 0.202, 0.276, 0.202, 0.2174, 0.2486, 0.2174, 0.2486, 0.276, 0.202, 0.3241, 0.202, 0.276, 0.2486, 0.276, 0.2486, 0.3241, 0.2389, 0.4076, 0.2153, 0.4173, 0.1487, 0.4173, 0.1487, 0.3907, 0.1487, 0.3241, 0.2486, 0.384, 0.2389, 0.4076, 0.1487, 0.3907, 0.01565, 0.06636, 0.01565, 0.01823, 0.07425, 0.01823, 0.07425, 0.06636, 0.01565, 0.1518, 0.01565, 0.1263, 0.07425, 0.1263, 0.07425, 0.1518, 0.01565, 0.1773, 0.01565, 0.1518, 0.07425, 0.1518, 0.07425, 0.1773, 0.01565, 0.1263, 0.01565, 0.06636, 0.07425, 0.06636, 0.07425, 0.1263, 0.01565, 0.2439, 0.01565, 0.1773, 0.07425, 0.1773, 0.07425, 0.2439, 0.1487, 0.1106, 0.2486, 0.05071, 0.2486, 0.1106, 0.202, 0.1106, 0.202, 0.1588, 0.2486, 0.1588, 0.2486, 0.2174, 0.202, 0.2174, 0.202, 0.1106, 0.2486, 0.1106, 0.2486, 0.1588, 0.202, 0.1588, 0.2389, 0.02716, 0.1487, 0.04405, 0.1487, 0.01741, 0.2153, 0.01741, 0.1487, 0.1106, 0.1487, 0.04405, 0.2389, 0.02716, 0.2486, 0.05071, 0.1329, 0.06636, 0.07425, 0.06636, 0.07425, 0.01823, 0.1329, 0.01823, 0.1329, 0.1518, 0.07425, 0.1518, 0.07425, 0.1263, 0.1329, 0.1263, 0.1329, 0.1773, 0.07425, 0.1773, 0.07425, 0.1518, 0.1329, 0.1518, 0.1329, 0.1263, 0.07425, 0.1263, 0.07425, 0.06636, 0.1329, 0.06636, 0.1329, 0.2439, 0.07425, 0.2439, 0.07425, 0.1773, 0.1329, 0.1773, 0.7666, 0.379, 0.7737, 0.3804, 0.7666, 0.4038, 0.7599, 0.401, 0.5682, 0.2729, 0.5631, 0.2678, 0.582, 0.2523, 0.586, 0.2583, 0.7599, 0.401, 0.7666, 0.4038, 0.7551, 0.4254, 0.7491, 0.4214, 0.586, 0.2583, 0.582, 0.2523, 0.6036, 0.2407, 0.6064, 0.2475, 0.7491, 0.4214, 0.7551, 0.4254, 0.7396, 0.4443, 0.7344, 0.4392, 0.6064, 0.2475, 0.6036, 0.2407, 0.627, 0.2336, 0.6284, 0.2408, 0.6284, 0.4713, 0.627, 0.4785, 0.6036, 0.4714, 0.6064, 0.4646, 0.7344, 0.4392, 0.7396, 0.4443, 0.7207, 0.4598, 0.7166, 0.4538, 0.6284, 0.2408, 0.627, 0.2336, 0.6513, 0.2312, 0.6513, 0.2385, 0.6239, 0.494, 0.6259, 0.4837, 0.6513, 0.4862, 0.6513, 0.4968, 0.7166, 0.4538, 0.7207, 0.4598, 0.6991, 0.4714, 0.6963, 0.4646, 0.6513, 0.2385, 0.6513, 0.2312, 0.6757, 0.2336, 0.6743, 0.2408, 0.586, 0.4538, 0.582, 0.4598, 0.5631, 0.4443, 0.5682, 0.4392, 0.6963, 0.4646, 0.6991, 0.4714, 0.6757, 0.4785, 0.6743, 0.4713, 0.6743, 0.2408, 0.6757, 0.2336, 0.6991, 0.2407, 0.6963, 0.2475, 0.5682, 0.4392, 0.5631, 0.4443, 0.5475, 0.4254, 0.5536, 0.4214, 0.6963, 0.2475, 0.6991, 0.2407, 0.7207, 0.2523, 0.7166, 0.2583, 0.5536, 0.4214, 0.5475, 0.4254, 0.536, 0.4038, 0.5427, 0.401, 0.6064, 0.4646, 0.6036, 0.4714, 0.582, 0.4598, 0.586, 0.4538, 0.7166, 0.2583, 0.7207, 0.2523, 0.7396, 0.2678, 0.7344, 0.2729, 0.5427, 0.401, 0.536, 0.4038, 0.5289, 0.3804, 0.5361, 0.379, 0.7344, 0.2729, 0.7396, 0.2678, 0.7551, 0.2867, 0.7491, 0.2908, 0.5361, 0.379, 0.5289, 0.3804, 0.5265, 0.3561, 0.5338, 0.3561, 0.7491, 0.2908, 0.7551, 0.2867, 0.7666, 0.3083, 0.7599, 0.3111, 0.5338, 0.3561, 0.5265, 0.3561, 0.5289, 0.3317, 0.5361, 0.3331, 0.7599, 0.3111, 0.7666, 0.3083, 0.7737, 0.3317, 0.7666, 0.3331, 0.5361, 0.3331, 0.5289, 0.3317, 0.536, 0.3083, 0.5427, 0.3111, 0.7666, 0.3331, 0.7737, 0.3317, 0.7761, 0.3561, 0.7689, 0.3561, 0.5427, 0.3111, 0.536, 0.3083, 0.5475, 0.2867, 0.5536, 0.2908, 0.7689, 0.3561, 0.7761, 0.3561, 0.7737, 0.3804, 0.7666, 0.379, 0.5536, 0.2908, 0.5475, 0.2867, 0.5631, 0.2678, 0.5682, 0.2729, 0.6284, 0.4713, 0.6513, 0.3561, 0.6513, 0.4736, 0.6513, 0.4736, 0.6513, 0.3561, 0.6743, 0.4713, 0.6743, 0.4713, 0.6513, 0.3561, 0.6963, 0.4646, 0.6963, 0.4646, 0.6513, 0.3561, 0.7166, 0.4538, 0.7166, 0.4538, 0.6513, 0.3561, 0.7344, 0.4392, 0.7344, 0.4392, 0.6513, 0.3561, 0.7491, 0.4214, 0.7491, 0.4214, 0.6513, 0.3561, 0.7599, 0.401, 0.7599, 0.401, 0.6513, 0.3561, 0.7666, 0.379, 0.7666, 0.379, 0.6513, 0.3561, 0.7689, 0.3561, 0.7689, 0.3561, 0.6513, 0.3561, 0.7666, 0.3331, 0.7666, 0.3331, 0.6513, 0.3561, 0.7599, 0.3111, 0.7599, 0.3111, 0.6513, 0.3561, 0.7491, 0.2908, 0.7491, 0.2908, 0.6513, 0.3561, 0.7344, 0.2729, 0.7344, 0.2729, 0.6513, 0.3561, 0.7166, 0.2583, 0.7166, 0.2583, 0.6513, 0.3561, 0.6963, 0.2475, 0.6963, 0.2475, 0.6513, 0.3561, 0.6743, 0.2408, 0.6743, 0.2408, 0.6513, 0.3561, 0.6513, 0.2385, 0.6513, 0.2385, 0.6513, 0.3561, 0.6284, 0.2408, 0.6284, 0.2408, 0.6513, 0.3561, 0.6064, 0.2475, 0.6064, 0.2475, 0.6513, 0.3561, 0.586, 0.2583, 0.586, 0.2583, 0.6513, 0.3561, 0.5682, 0.2729, 0.5682, 0.2729, 0.6513, 0.3561, 0.5536, 0.2908, 0.5536, 0.2908, 0.6513, 0.3561, 0.5427, 0.3111, 0.5427, 0.3111, 0.6513, 0.3561, 0.5361, 0.3331, 0.5361, 0.3331, 0.6513, 0.3561, 0.5338, 0.3561, 0.5338, 0.3561, 0.6513, 0.3561, 0.5361, 0.379, 0.5361, 0.379, 0.6513, 0.3561, 0.5427, 0.401, 0.5427, 0.401, 0.6513, 0.3561, 0.5536, 0.4214, 0.5536, 0.4214, 0.6513, 0.3561, 0.5682, 0.4392, 0.5682, 0.4392, 0.6513, 0.3561, 0.586, 0.4538, 0.586, 0.4538, 0.6513, 0.3561, 0.6064, 0.4646, 0.6064, 0.4646, 0.6513, 0.3561, 0.6284, 0.4713, 0.5975, 0.486, 0.6015, 0.4763, 0.6259, 0.4837, 0.6239, 0.494, 0.6743, 0.4713, 0.6757, 0.4785, 0.6513, 0.4809, 0.6513, 0.4736, 0.5732, 0.473, 0.579, 0.4642, 0.6015, 0.4763, 0.5975, 0.486, 0.5518, 0.4555, 0.5593, 0.4481, 0.579, 0.4642, 0.5732, 0.473, 0.5343, 0.4342, 0.5431, 0.4283, 0.5593, 0.4481, 0.5518, 0.4555, 0.5213, 0.4099, 0.5311, 0.4058, 0.5431, 0.4283, 0.5343, 0.4342, 0.5133, 0.3835, 0.5237, 0.3814, 0.5311, 0.4058, 0.5213, 0.4099, 0.5106, 0.3561, 0.5212, 0.3561, 0.5237, 0.3814, 0.5133, 0.3835, 0.5133, 0.3286, 0.5237, 0.3307, 0.5212, 0.3561, 0.5106, 0.3561, 0.5213, 0.3022, 0.5311, 0.3063, 0.5237, 0.3307, 0.5133, 0.3286, 0.5343, 0.2779, 0.5431, 0.2838, 0.5311, 0.3063, 0.5213, 0.3022, 0.5518, 0.2566, 0.5593, 0.264, 0.5431, 0.2838, 0.5343, 0.2779, 0.5732, 0.2391, 0.579, 0.2479, 0.5593, 0.264, 0.5518, 0.2566, 0.5975, 0.2261, 0.6015, 0.2358, 0.579, 0.2479, 0.5732, 0.2391, 0.6239, 0.2181, 0.6259, 0.2284, 0.6015, 0.2358, 0.5975, 0.2261, 0.6513, 0.2154, 0.6513, 0.2259, 0.6259, 0.2284, 0.6239, 0.2181, 0.6788, 0.2181, 0.6767, 0.2284, 0.6513, 0.2259, 0.6513, 0.2154, 0.7052, 0.2261, 0.7011, 0.2358, 0.6767, 0.2284, 0.6788, 0.2181, 0.7295, 0.2391, 0.7236, 0.2479, 0.7011, 0.2358, 0.7052, 0.2261, 0.7508, 0.2566, 0.7433, 0.264, 0.7236, 0.2479, 0.7295, 0.2391, 0.7683, 0.2779, 0.7595, 0.2838, 0.7433, 0.264, 0.7508, 0.2566, 0.7813, 0.3022, 0.7715, 0.3063, 0.7595, 0.2838, 0.7683, 0.2779, 0.7893, 0.3286, 0.7789, 0.3307, 0.7715, 0.3063, 0.7813, 0.3022, 0.792, 0.3561, 0.7814, 0.3561, 0.7789, 0.3307, 0.7893, 0.3286, 0.7893, 0.3835, 0.7789, 0.3814, 0.7814, 0.3561, 0.792, 0.3561, 0.7813, 0.4099, 0.7715, 0.4058, 0.7789, 0.3814, 0.7893, 0.3835, 0.7683, 0.4342, 0.7595, 0.4283, 0.7715, 0.4058, 0.7813, 0.4099, 0.7508, 0.4555, 0.7433, 0.4481, 0.7595, 0.4283, 0.7683, 0.4342, 0.7295, 0.473, 0.7236, 0.4642, 0.7433, 0.4481, 0.7508, 0.4555, 0.7052, 0.486, 0.7011, 0.4763, 0.7236, 0.4642, 0.7295, 0.473, 0.6788, 0.494, 0.6767, 0.4837, 0.7011, 0.4763, 0.7052, 0.486, 0.6513, 0.4968, 0.6513, 0.4862, 0.6767, 0.4837, 0.6788, 0.494, 0.6259, 0.4837, 0.627, 0.4785, 0.6513, 0.4809, 0.6513, 0.4862, 0.6015, 0.4763, 0.6036, 0.4714, 0.627, 0.4785, 0.6259, 0.4837, 0.579, 0.4642, 0.582, 0.4598, 0.6036, 0.4714, 0.6015, 0.4763, 0.5593, 0.4481, 0.5631, 0.4443, 0.582, 0.4598, 0.579, 0.4642, 0.5431, 0.4283, 0.5475, 0.4254, 0.5631, 0.4443, 0.5593, 0.4481, 0.5311, 0.4058, 0.536, 0.4038, 0.5475, 0.4254, 0.5431, 0.4283, 0.5237, 0.3814, 0.5289, 0.3804, 0.536, 0.4038, 0.5311, 0.4058, 0.5212, 0.3561, 0.5265, 0.3561, 0.5289, 0.3804, 0.5237, 0.3814, 0.5237, 0.3307, 0.5289, 0.3317, 0.5265, 0.3561, 0.5212, 0.3561, 0.5311, 0.3063, 0.536, 0.3083, 0.5289, 0.3317, 0.5237, 0.3307, 0.5431, 0.2838, 0.5475, 0.2867, 0.536, 0.3083, 0.5311, 0.3063, 0.5593, 0.264, 0.5631, 0.2678, 0.5475, 0.2867, 0.5431, 0.2838, 0.579, 0.2479, 0.582, 0.2523, 0.5631, 0.2678, 0.5593, 0.264, 0.6015, 0.2358, 0.6036, 0.2407, 0.582, 0.2523, 0.579, 0.2479, 0.6259, 0.2284, 0.627, 0.2336, 0.6036, 0.2407, 0.6015, 0.2358, 0.6513, 0.2259, 0.6513, 0.2312, 0.627, 0.2336, 0.6259, 0.2284, 0.6767, 0.2284, 0.6757, 0.2336, 0.6513, 0.2312, 0.6513, 0.2259, 0.7011, 0.2358, 0.6991, 0.2407, 0.6757, 0.2336, 0.6767, 0.2284, 0.7236, 0.2479, 0.7207, 0.2523, 0.6991, 0.2407, 0.7011, 0.2358, 0.7433, 0.264, 0.7396, 0.2678, 0.7207, 0.2523, 0.7236, 0.2479, 0.7595, 0.2838, 0.7551, 0.2867, 0.7396, 0.2678, 0.7433, 0.264, 0.7715, 0.3063, 0.7666, 0.3083, 0.7551, 0.2867, 0.7595, 0.2838, 0.7789, 0.3307, 0.7737, 0.3317, 0.7666, 0.3083, 0.7715, 0.3063, 0.7814, 0.3561, 0.7761, 0.3561, 0.7737, 0.3317, 0.7789, 0.3307, 0.7789, 0.3814, 0.7737, 0.3804, 0.7761, 0.3561, 0.7814, 0.3561, 0.7715, 0.4058, 0.7666, 0.4038, 0.7737, 0.3804, 0.7789, 0.3814, 0.7595, 0.4283, 0.7551, 0.4254, 0.7666, 0.4038, 0.7715, 0.4058, 0.7433, 0.4481, 0.7396, 0.4443, 0.7551, 0.4254, 0.7595, 0.4283, 0.7236, 0.4642, 0.7207, 0.4598, 0.7396, 0.4443, 0.7433, 0.4481, 0.7011, 0.4763, 0.6991, 0.4714, 0.7207, 0.4598, 0.7236, 0.4642, 0.6767, 0.4837, 0.6757, 0.4785, 0.6991, 0.4714, 0.7011, 0.4763, 0.6513, 0.4862, 0.6513, 0.4809, 0.6757, 0.4785, 0.6767, 0.4837, 0.6513, 0.4736, 0.6513, 0.4809, 0.627, 0.4785, 0.6284, 0.4713])
me_plane.materials.append(mat_material)
me_plane.update()
me_plane_002 = bpy.data.meshes.new('Plane.002')
me_plane_002.from_pydata([(1.133e-08, 0.64, 0.23), (-0.1249, 0.6277, 0.23), (-0.2449, 0.5913, 0.23), (-0.3556, 0.5321, 0.23), (-0.4525, 0.4525, 0.23), (-0.5321, 0.3556, 0.23), (-0.5913, 0.2449, 0.23), (-0.6277, 0.1249, 0.23), (-0.64, -7.705e-09, 0.23), (-0.6277, -0.1249, 0.23), (-0.5913, -0.2449, 0.23), (-0.5321, -0.3556, 0.23), (-0.4525, -0.4525, 0.23), (-0.3556, -0.5321, 0.23), (-0.2449, -0.5913, 0.23), (-0.1249, -0.6277, 0.23), (1.133e-08, -0.64, 0.23), (0.1249, -0.6277, 0.23), (0.2449, -0.5913, 0.23), (0.3556, -0.5321, 0.23), (0.4525, -0.4525, 0.23), (0.5321, -0.3556, 0.23), (0.5913, -0.2449, 0.23), (0.6277, -0.1249, 0.23), (0.64, -7.705e-09, 0.23), (0.6277, 0.1249, 0.23), (0.5913, 0.2449, 0.23), (0.5321, 0.3556, 0.23), (0.4525, 0.4525, 0.23), (0.3556, 0.5321, 0.23), (0.2449, 0.5913, 0.23), (0.1249, 0.6277, 0.23), (-0.1138, 0.5719, 0.2983), (1.11e-08, 0.5831, 0.2983), (-0.2231, 0.5387, 0.2983), (-0.324, 0.4848, 0.2983), (-0.4123, 0.4123, 0.2983), (-0.4848, 0.324, 0.2983), (-0.5387, 0.2231, 0.2983), (-0.5719, 0.1138, 0.2983), (-0.5831, -7.705e-09, 0.2983), (-0.5719, -0.1138, 0.2983), (-0.5387, -0.2231, 0.2983), (-0.4848, -0.324, 0.2983), (-0.4123, -0.4123, 0.2983), (-0.324, -0.4848, 0.2983), (-0.2231, -0.5387, 0.2983), (-0.1138, -0.5719, 0.2983), (1.133e-08, -0.5831, 0.2983), (0.1138, -0.5719, 0.2983), (0.2231, -0.5387, 0.2983), (0.324, -0.4848, 0.2983), (0.4123, -0.4123, 0.2983), (0.4848, -0.324, 0.2983), (0.5387, -0.2231, 0.2983), (0.5719, -0.1138, 0.2983), (0.5831, -7.705e-09, 0.2983), (0.5719, 0.1138, 0.2983), (0.5387, 0.2231, 0.2983), (0.4848, 0.324, 0.2983), (0.4123, 0.4123, 0.2983), (0.324, 0.4848, 0.2983), (0.2231, 0.5387, 0.2983), (0.1138, 0.5719, 0.2983), (-1.056e-08, -1.027e-08, 0.2983), (-0.1249, 0.6277, 0.2655), (-0.1221, 0.6141, 0.2845), (1.127e-08, 0.6261, 0.2845), (1.133e-08, 0.64, 0.2655), (-0.2449, 0.5913, 0.2655), (-0.2396, 0.5784, 0.2845), (-0.3556, 0.5321, 0.2655), (-0.3478, 0.5206, 0.2845), (-0.4525, 0.4525, 0.2655), (-0.4427, 0.4427, 0.2845), (-0.5321, 0.3556, 0.2655), (-0.5206, 0.3478, 0.2845), (-0.5913, 0.2449, 0.2655), (-0.5784, 0.2396, 0.2845), (-0.6277, 0.1249, 0.2655), (-0.6141, 0.1221, 0.2845), (-0.64, -7.705e-09, 0.2655), (-0.6261, -7.705e-09, 0.2845), (-0.6277, -0.1249, 0.2655), (-0.6141, -0.1221, 0.2845), (-0.5913, -0.2449, 0.2655), (-0.5784, -0.2396, 0.2845), (-0.5321, -0.3556, 0.2655), (-0.5206, -0.3478, 0.2845), (-0.4525, -0.4525, 0.2655), (-0.4427, -0.4427, 0.2845), (-0.3556, -0.5321, 0.2655), (-0.3478, -0.5206, 0.2845), (-0.2449, -0.5913, 0.2655), (-0.2396, -0.5784, 0.2845), (-0.1249, -0.6277, 0.2655), (-0.1221, -0.6141, 0.2845), (1.133e-08, -0.64, 0.2655), (1.133e-08, -0.6261, 0.2845), (0.1249, -0.6277, 0.2655), (0.1221, -0.6141, 0.2845), (0.2449, -0.5913, 0.2655), (0.2396, -0.5784, 0.2845), (0.3556, -0.5321, 0.2655), (0.3478, -0.5206, 0.2845), (0.4525, -0.4525, 0.2655), (0.4427, -0.4427, 0.2845), (0.5321, -0.3556, 0.2655), (0.5206, -0.3478, 0.2845), (0.5913, -0.2449, 0.2655), (0.5784, -0.2396, 0.2845), (0.6277, -0.1249, 0.2655), (0.6141, -0.1221, 0.2845), (0.64, -7.705e-09, 0.2655), (0.6261, -7.705e-09, 0.2845), (0.6277, 0.1249, 0.2655), (0.6141, 0.1221, 0.2845), (0.5913, 0.2449, 0.2655), (0.5784, 0.2396, 0.2845), (0.5321, 0.3556, 0.2655), (0.5206, 0.3478, 0.2845), (0.4525, 0.4525, 0.2655), (0.4427, 0.4427, 0.2845), (0.3556, 0.5321, 0.2655), (0.3478, 0.5206, 0.2845), (0.2449, 0.5913, 0.2655), (0.2396, 0.5784, 0.2845), (0.1249, 0.6277, 0.2655), (0.1221, 0.6141, 0.2845)], [], [(44, 43, 88, 90), (58, 57, 116, 118), (45, 44, 90, 92), (59, 58, 118, 120), (46, 45, 92, 94), (60, 59, 120, 122), (47, 46, 94, 96), (34, 32, 66, 70), (61, 60, 122, 124), (48, 47, 96, 98), (33, 63, 128, 67), (62, 61, 124, 126), (49, 48, 98, 100), (36, 35, 72, 74), (63, 62, 126, 128), (50, 49, 100, 102), (37, 36, 74, 76), (51, 50, 102, 104), (38, 37, 76, 78), (35, 34, 70, 72), (52, 51, 104, 106), (39, 38, 78, 80), (53, 52, 106, 108), (40, 39, 80, 82), (54, 53, 108, 110), (41, 40, 82, 84), (55, 54, 110, 112), (42, 41, 84, 86), (56, 55, 112, 114), (43, 42, 86, 88), (57, 56, 114, 116), (32, 34, 64), (34, 35, 64), (35, 36, 64), (36, 37, 64), (37, 38, 64), (38, 39, 64), (39, 40, 64), (40, 41, 64), (41, 42, 64), (42, 43, 64), (43, 44, 64), (44, 45, 64), (45, 46, 64), (46, 47, 64), (47, 48, 64), (48, 49, 64), (49, 50, 64), (50, 51, 64), (51, 52, 64), (52, 53, 64), (53, 54, 64), (54, 55, 64), (55, 56, 64), (56, 57, 64), (57, 58, 64), (58, 59, 64), (59, 60, 64), (60, 61, 64), (61, 62, 64), (62, 63, 64), (63, 33, 64), (33, 32, 64), (0, 1, 65, 68), (1, 2, 69, 65), (2, 3, 71, 69), (3, 4, 73, 71), (4, 5, 75, 73), (5, 6, 77, 75), (6, 7, 79, 77), (7, 8, 81, 79), (8, 9, 83, 81), (9, 10, 85, 83), (10, 11, 87, 85), (11, 12, 89, 87), (12, 13, 91, 89), (13, 14, 93, 91), (14, 15, 95, 93), (15, 16, 97, 95), (16, 17, 99, 97), (17, 18, 101, 99), (18, 19, 103, 101), (19, 20, 105, 103), (20, 21, 107, 105), (21, 22, 109, 107), (22, 23, 111, 109), (23, 24, 113, 111), (24, 25, 115, 113), (25, 26, 117, 115), (26, 27, 119, 117), (27, 28, 121, 119), (28, 29, 123, 121), (29, 30, 125, 123), (30, 31, 127, 125), (31, 0, 68, 127), (66, 67, 68, 65), (70, 66, 65, 69), (72, 70, 69, 71), (74, 72, 71, 73), (76, 74, 73, 75), (78, 76, 75, 77), (80, 78, 77, 79), (82, 80, 79, 81), (84, 82, 81, 83), (86, 84, 83, 85), (88, 86, 85, 87), (90, 88, 87, 89), (92, 90, 89, 91), (94, 92, 91, 93), (96, 94, 93, 95), (98, 96, 95, 97), (100, 98, 97, 99), (102, 100, 99, 101), (104, 102, 101, 103), (106, 104, 103, 105), (108, 106, 105, 107), (110, 108, 107, 109), (112, 110, 109, 111), (114, 112, 111, 113), (116, 114, 113, 115), (118, 116, 115, 117), (120, 118, 117, 119), (122, 120, 119, 121), (124, 122, 121, 123), (126, 124, 123, 125), (128, 126, 125, 127), (67, 128, 127, 68), (32, 33, 67, 66)])
me_plane_002.polygons.foreach_set('use_smooth', [True] * 128)
_uv = me_plane_002.uv_layers.new(name='UVMap')
_uv.uv.foreach_set('vector', [0.07168, 0.7004, 0.0524, 0.7239, 0.04719, 0.7204, 0.06726, 0.696, 0.3246, 0.8694, 0.3334, 0.8403, 0.3396, 0.8415, 0.3304, 0.8718, 0.09518, 0.6811, 0.07168, 0.7004, 0.06726, 0.696, 0.0917, 0.6759, 0.3103, 0.8962, 0.3246, 0.8694, 0.3304, 0.8718, 0.3155, 0.8997, 0.122, 0.6668, 0.09518, 0.6811, 0.0917, 0.6759, 0.1196, 0.661, 0.291, 0.9197, 0.3103, 0.8962, 0.3155, 0.8997, 0.2954, 0.9241, 0.1511, 0.658, 0.122, 0.6668, 0.1196, 0.661, 0.1499, 0.6518, 0.122, 0.9533, 0.1511, 0.9621, 0.1499, 0.9683, 0.1196, 0.9591, 0.2675, 0.939, 0.291, 0.9197, 0.2954, 0.9241, 0.271, 0.9442, 0.1813, 0.655, 0.1511, 0.658, 0.1499, 0.6518, 0.1813, 0.6487, 0.1813, 0.9651, 0.2116, 0.9621, 0.2128, 0.9683, 0.1813, 0.9714, 0.2407, 0.9533, 0.2675, 0.939, 0.271, 0.9442, 0.2431, 0.9591, 0.2116, 0.658, 0.1813, 0.655, 0.1813, 0.6487, 0.2128, 0.6518, 0.07168, 0.9197, 0.09518, 0.939, 0.0917, 0.9442, 0.06726, 0.9241, 0.2116, 0.9621, 0.2407, 0.9533, 0.2431, 0.9591, 0.2128, 0.9683, 0.2407, 0.6668, 0.2116, 0.658, 0.2128, 0.6518, 0.2431, 0.661, 0.0524, 0.8962, 0.07168, 0.9197, 0.06726, 0.9241, 0.04719, 0.8997, 0.2675, 0.6811, 0.2407, 0.6668, 0.2431, 0.661, 0.271, 0.6759, 0.03807, 0.8694, 0.0524, 0.8962, 0.04719, 0.8997, 0.03228, 0.8718, 0.09518, 0.939, 0.122, 0.9533, 0.1196, 0.9591, 0.0917, 0.9442, 0.291, 0.7004, 0.2675, 0.6811, 0.271, 0.6759, 0.2954, 0.696, 0.02924, 0.8403, 0.03807, 0.8694, 0.03228, 0.8718, 0.0231, 0.8415, 0.3103, 0.7239, 0.291, 0.7004, 0.2954, 0.696, 0.3155, 0.7204, 0.02626, 0.8101, 0.02924, 0.8403, 0.0231, 0.8415, 0.02, 0.8101, 0.3246, 0.7507, 0.3103, 0.7239, 0.3155, 0.7204, 0.3304, 0.7483, 0.02924, 0.7798, 0.02626, 0.8101, 0.02, 0.8101, 0.0231, 0.7786, 0.3334, 0.7798, 0.3246, 0.7507, 0.3304, 0.7483, 0.3396, 0.7786, 0.03807, 0.7507, 0.02924, 0.7798, 0.0231, 0.7786, 0.03228, 0.7483, 0.3364, 0.8101, 0.3334, 0.7798, 0.3396, 0.7786, 0.3427, 0.8101, 0.0524, 0.7239, 0.03807, 0.7507, 0.03228, 0.7483, 0.04719, 0.7204, 0.3334, 0.8403, 0.3364, 0.8101, 0.3427, 0.8101, 0.3396, 0.8415, 0.1511, 0.9621, 0.122, 0.9533, 0.1813, 0.8101, 0.122, 0.9533, 0.09518, 0.939, 0.1813, 0.8101, 0.09518, 0.939, 0.07168, 0.9197, 0.1813, 0.8101, 0.07168, 0.9197, 0.0524, 0.8962, 0.1813, 0.8101, 0.0524, 0.8962, 0.03807, 0.8694, 0.1813, 0.8101, 0.03807, 0.8694, 0.02924, 0.8403, 0.1813, 0.8101, 0.02924, 0.8403, 0.02626, 0.8101, 0.1813, 0.8101, 0.02626, 0.8101, 0.02924, 0.7798, 0.1813, 0.8101, 0.02924, 0.7798, 0.03807, 0.7507, 0.1813, 0.8101, 0.03807, 0.7507, 0.0524, 0.7239, 0.1813, 0.8101, 0.0524, 0.7239, 0.07168, 0.7004, 0.1813, 0.8101, 0.07168, 0.7004, 0.09518, 0.6811, 0.1813, 0.8101, 0.09518, 0.6811, 0.122, 0.6668, 0.1813, 0.8101, 0.122, 0.6668, 0.1511, 0.658, 0.1813, 0.8101, 0.1511, 0.658, 0.1813, 0.655, 0.1813, 0.8101, 0.1813, 0.655, 0.2116, 0.658, 0.1813, 0.8101, 0.2116, 0.658, 0.2407, 0.6668, 0.1813, 0.8101, 0.2407, 0.6668, 0.2675, 0.6811, 0.1813, 0.8101, 0.2675, 0.6811, 0.291, 0.7004, 0.1813, 0.8101, 0.291, 0.7004, 0.3103, 0.7239, 0.1813, 0.8101, 0.3103, 0.7239, 0.3246, 0.7507, 0.1813, 0.8101, 0.3246, 0.7507, 0.3334, 0.7798, 0.1813, 0.8101, 0.3334, 0.7798, 0.3364, 0.8101, 0.1813, 0.8101, 0.3364, 0.8101, 0.3334, 0.8403, 0.1813, 0.8101, 0.3334, 0.8403, 0.3246, 0.8694, 0.1813, 0.8101, 0.3246, 0.8694, 0.3103, 0.8962, 0.1813, 0.8101, 0.3103, 0.8962, 0.291, 0.9197, 0.1813, 0.8101, 0.291, 0.9197, 0.2675, 0.939, 0.1813, 0.8101, 0.2675, 0.939, 0.2407, 0.9533, 0.1813, 0.8101, 0.2407, 0.9533, 0.2116, 0.9621, 0.1813, 0.8101, 0.2116, 0.9621, 0.1813, 0.9651, 0.1813, 0.8101, 0.1813, 0.9651, 0.1511, 0.9621, 0.1813, 0.8101, 0.1813, 0.9803, 0.1481, 0.977, 0.1491, 0.9722, 0.1813, 0.9754, 0.1481, 0.977, 0.1162, 0.9673, 0.1181, 0.9628, 0.1491, 0.9722, 0.1162, 0.9673, 0.08677, 0.9516, 0.08947, 0.9475, 0.1181, 0.9628, 0.08677, 0.9516, 0.06098, 0.9304, 0.06442, 0.927, 0.08947, 0.9475, 0.06098, 0.9304, 0.03982, 0.9046, 0.04385, 0.9019, 0.06442, 0.927, 0.03982, 0.9046, 0.02409, 0.8752, 0.02858, 0.8733, 0.04385, 0.9019, 0.02409, 0.8752, 0.0144, 0.8433, 0.01917, 0.8423, 0.02858, 0.8733, 0.0144, 0.8433, 0.01113, 0.8101, 0.01599, 0.8101, 0.01917, 0.8423, 0.01113, 0.8101, 0.0144, 0.7769, 0.01917, 0.7778, 0.01599, 0.8101, 0.0144, 0.7769, 0.02409, 0.7449, 0.02858, 0.7468, 0.01917, 0.7778, 0.02409, 0.7449, 0.03982, 0.7155, 0.04385, 0.7182, 0.02858, 0.7468, 0.03982, 0.7155, 0.06098, 0.6897, 0.06442, 0.6931, 0.04385, 0.7182, 0.06098, 0.6897, 0.08677, 0.6685, 0.08947, 0.6726, 0.06442, 0.6931, 0.08677, 0.6685, 0.1162, 0.6528, 0.1181, 0.6573, 0.08947, 0.6726, 0.1162, 0.6528, 0.1481, 0.6431, 0.1491, 0.6479, 0.1181, 0.6573, 0.1481, 0.6431, 0.1813, 0.6399, 0.1813, 0.6447, 0.1491, 0.6479, 0.1813, 0.6399, 0.2145, 0.6431, 0.2136, 0.6479, 0.1813, 0.6447, 0.2145, 0.6431, 0.2465, 0.6528, 0.2446, 0.6573, 0.2136, 0.6479, 0.2465, 0.6528, 0.2759, 0.6685, 0.2732, 0.6726, 0.2446, 0.6573, 0.2759, 0.6685, 0.3017, 0.6897, 0.2982, 0.6931, 0.2732, 0.6726, 0.3017, 0.6897, 0.3228, 0.7155, 0.3188, 0.7182, 0.2982, 0.6931, 0.3228, 0.7155, 0.3386, 0.7449, 0.3341, 0.7468, 0.3188, 0.7182, 0.3386, 0.7449, 0.3483, 0.7769, 0.3435, 0.7778, 0.3341, 0.7468, 0.3483, 0.7769, 0.3515, 0.8101, 0.3467, 0.8101, 0.3435, 0.7778, 0.3515, 0.8101, 0.3483, 0.8433, 0.3435, 0.8423, 0.3467, 0.8101, 0.3483, 0.8433, 0.3386, 0.8752, 0.3341, 0.8733, 0.3435, 0.8423, 0.3386, 0.8752, 0.3228, 0.9046, 0.3188, 0.9019, 0.3341, 0.8733, 0.3228, 0.9046, 0.3017, 0.9304, 0.2982, 0.927, 0.3188, 0.9019, 0.3017, 0.9304, 0.2759, 0.9516, 0.2732, 0.9475, 0.2982, 0.927, 0.2759, 0.9516, 0.2465, 0.9673, 0.2446, 0.9628, 0.2732, 0.9475, 0.2465, 0.9673, 0.2145, 0.977, 0.2136, 0.9722, 0.2446, 0.9628, 0.2145, 0.977, 0.1813, 0.9803, 0.1813, 0.9754, 0.2136, 0.9722, 0.1499, 0.9683, 0.1813, 0.9714, 0.1813, 0.9754, 0.1491, 0.9722, 0.1196, 0.9591, 0.1499, 0.9683, 0.1491, 0.9722, 0.1181, 0.9628, 0.0917, 0.9442, 0.1196, 0.9591, 0.1181, 0.9628, 0.08947, 0.9475, 0.06726, 0.9241, 0.0917, 0.9442, 0.08947, 0.9475, 0.06442, 0.927, 0.04719, 0.8997, 0.06726, 0.9241, 0.06442, 0.927, 0.04385, 0.9019, 0.03228, 0.8718, 0.04719, 0.8997, 0.04385, 0.9019, 0.02858, 0.8733, 0.0231, 0.8415, 0.03228, 0.8718, 0.02858, 0.8733, 0.01917, 0.8423, 0.02, 0.8101, 0.0231, 0.8415, 0.01917, 0.8423, 0.01599, 0.8101, 0.0231, 0.7786, 0.02, 0.8101, 0.01599, 0.8101, 0.01917, 0.7778, 0.03228, 0.7483, 0.0231, 0.7786, 0.01917, 0.7778, 0.02858, 0.7468, 0.04719, 0.7204, 0.03228, 0.7483, 0.02858, 0.7468, 0.04385, 0.7182, 0.06726, 0.696, 0.04719, 0.7204, 0.04385, 0.7182, 0.06442, 0.6931, 0.0917, 0.6759, 0.06726, 0.696, 0.06442, 0.6931, 0.08947, 0.6726, 0.1196, 0.661, 0.0917, 0.6759, 0.08947, 0.6726, 0.1181, 0.6573, 0.1499, 0.6518, 0.1196, 0.661, 0.1181, 0.6573, 0.1491, 0.6479, 0.1813, 0.6487, 0.1499, 0.6518, 0.1491, 0.6479, 0.1813, 0.6447, 0.2128, 0.6518, 0.1813, 0.6487, 0.1813, 0.6447, 0.2136, 0.6479, 0.2431, 0.661, 0.2128, 0.6518, 0.2136, 0.6479, 0.2446, 0.6573, 0.271, 0.6759, 0.2431, 0.661, 0.2446, 0.6573, 0.2732, 0.6726, 0.2954, 0.696, 0.271, 0.6759, 0.2732, 0.6726, 0.2982, 0.6931, 0.3155, 0.7204, 0.2954, 0.696, 0.2982, 0.6931, 0.3188, 0.7182, 0.3304, 0.7483, 0.3155, 0.7204, 0.3188, 0.7182, 0.3341, 0.7468, 0.3396, 0.7786, 0.3304, 0.7483, 0.3341, 0.7468, 0.3435, 0.7778, 0.3427, 0.8101, 0.3396, 0.7786, 0.3435, 0.7778, 0.3467, 0.8101, 0.3396, 0.8415, 0.3427, 0.8101, 0.3467, 0.8101, 0.3435, 0.8423, 0.3304, 0.8718, 0.3396, 0.8415, 0.3435, 0.8423, 0.3341, 0.8733, 0.3155, 0.8997, 0.3304, 0.8718, 0.3341, 0.8733, 0.3188, 0.9019, 0.2954, 0.9241, 0.3155, 0.8997, 0.3188, 0.9019, 0.2982, 0.927, 0.271, 0.9442, 0.2954, 0.9241, 0.2982, 0.927, 0.2732, 0.9475, 0.2431, 0.9591, 0.271, 0.9442, 0.2732, 0.9475, 0.2446, 0.9628, 0.2128, 0.9683, 0.2431, 0.9591, 0.2446, 0.9628, 0.2136, 0.9722, 0.1813, 0.9714, 0.2128, 0.9683, 0.2136, 0.9722, 0.1813, 0.9754, 0.1511, 0.9621, 0.1813, 0.9651, 0.1813, 0.9714, 0.1499, 0.9683])
me_plane_002.materials.append(mat_material)
me_plane_002.update()

# ---- objects
ob_button_base = bpy.data.objects.new('button_base', me_plane)
ob_button_plate = bpy.data.objects.new('button_plate', me_plane_002)

# ---- transforms, parenting, visibility, modifiers, constraints
ob_button_base.location = (0.0, 0.0, 0.0)
_m = ob_button_base.modifiers.new('EdgeSplit', 'EDGE_SPLIT')
_m.use_edge_angle = False
ob_button_plate.location = (0.0, 0.0, 0.0)
_m = ob_button_plate.modifiers.new('EdgeSplit', 'EDGE_SPLIT')
_m.use_edge_angle = False

# ---- collection membership
col_collection.objects.link(ob_button_base)
col_collection.objects.link(ob_button_plate)

# ---- scene / render settings (as saved in the file)
scene.frame_start = 1; scene.frame_end = 250; scene.frame_set(1)
scene.render.engine = 'BLENDER_EEVEE_NEXT'
scene.cycles.sampling_pattern = 'TABULATED_SOBOL'
scene.eevee.use_gtao = True
scene.view_settings.view_transform = 'Filmic'
bpy.context.view_layer.update()

# ---- added for rendering (the .blend has no active camera and no usable light): camera, sun
cam_auto = bpy.data.cameras.new('AutoCamera')
cam_auto.lens = 50.0
cam_auto.sensor_width = 36.0
cam_auto.clip_end = 1000.0
ob_auto_camera = bpy.data.objects.new('AutoCamera', cam_auto)
scene.collection.objects.link(ob_auto_camera)
ob_auto_camera.location = (2.63144, -3.15773, 2.25429)
ob_auto_camera.rotation_euler = (1.09748, -7.21219e-08, 0.694738)
scene.camera = ob_auto_camera
light_auto_sun = bpy.data.lights.new('AutoSun', 'SUN')
light_auto_sun.energy = 3.0
light_auto_sun.angle = 0.0523599
ob_auto_sun = bpy.data.objects.new('AutoSun', light_auto_sun)
scene.collection.objects.link(ob_auto_sun)
ob_auto_sun.rotation_euler = (0.872665, 0.174533, 0.523599)
bpy.context.view_layer.update()
